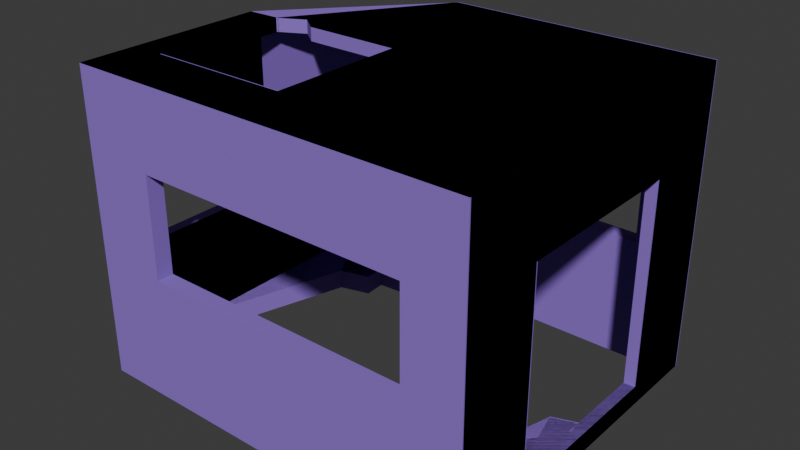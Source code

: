 # Source: elevator_damaged.blend  (saved by Blender 4.1.23; exported with 4.5.12 LTS)
import bpy
from mathutils import Matrix  # noqa: F401  (used for matrix-valued properties, if any)

bpy.ops.wm.read_factory_settings(use_empty=True)
scene = bpy.context.scene
scene.name = 'Scene'

# ---- collections
col_collection = bpy.data.collections.new('Collection'); scene.collection.children.link(col_collection)

# ---- materials (node trees are filled in below, after node groups)
mat_mb_metal_generic = bpy.data.materials.new('mb metal_generic')
mat_mb_metal_generic.use_transparent_shadow = False
mat_mb_metal_generic.diffuse_color = (0.2855, 0.1598, 0.6212, 1.0)

# ---- material node trees

# ---- world
world_world = bpy.data.worlds.new('World'); scene.world = world_world
world_world.use_nodes = True; world_world.node_tree.nodes.clear()
_N = world_world.node_tree.nodes; _L = world_world.node_tree.links
n0 = _N.new('ShaderNodeOutputWorld'); n0.name = 'World Output'; n0.location = (300, 300)
n1 = _N.new('ShaderNodeBackground'); n1.name = 'Background'; n1.location = (10, 300)
n1.inputs[0].default_value = (0.05088, 0.05088, 0.05088, 1.0)
_L.new(n1.outputs[0], n0.inputs[0])
n0.is_active_output = True
world_world.color = (0.05088, 0.05088, 0.05088)
world_world.use_sun_shadow = False
world_world.sun_shadow_jitter_overblur = 0.0

# ---- meshes
me_unnamed_elevatordamaged_superhigh = bpy.data.meshes.new('unnamed elevatordamaged superhigh')
me_unnamed_elevatordamaged_superhigh.from_pydata([(106.6, -49.34, -50.61), (106.6, 30.66, 41.22), (101.6, -49.34, 41.22), (106.6, -49.34, 41.22), (-73.41, 43.98, -4.052), (-68.41, 43.98, -4.052), (-68.41, -68.74, -4.052), (85.19, 67.66, 41.22), (85.19, 67.66, -4.052), (85.19, 60.66, -4.052), (4.624, 0.6582, 77.33), (-46.66, 6.948, 77.33), (-58.41, -60.72, 77.33), (-58.41, -60.72, 71.33), (-40.8, -86.34, 41.22), (-40.8, -79.34, 41.22), (-40.8, -79.34, -4.052), (81.07, -86.34, -4.052), (81.07, -79.34, -4.052), (81.07, -86.34, 41.22), (81.07, -79.34, 41.22), (-38.27, 67.66, 27.02), (-38.05, 60.66, 26.42), (-68.41, -68.74, 41.22), (-68.41, 4.153, 41.22), (-73.41, -68.74, 41.22), (-54.04, 67.66, -4.052), (-39.29, 60.66, 29.83), (-14.68, 60.66, 41.22), (85.19, 60.66, 41.22), (-54.04, 60.66, -4.052), (-68.41, 60.66, -50.61), (101.6, 60.66, -50.61), (101.6, 60.66, 71.33), (27.29, 43.77, -50.61), (85.01, -79.34, -59.75), (-43.73, -64.47, -59.75), (-0.06066, -61.47, -50.61), (-0.06066, -61.47, -59.75), (-43.73, -64.47, -50.61), (-68.41, -40.84, -59.75), (-48.61, 25.27, -59.75), (-34.76, 29.14, -59.75), (-35.35, 39.27, -50.61), (-35.35, 39.27, -59.75), (91.1, -7.999, -59.75), (83.12, -37.39, -50.61), (83.12, -37.39, -59.75), (47.26, -67.5, -50.61), (-38.47, 0.6582, 71.33), (-14.36, 67.66, 77.33), (106.6, 67.66, -59.75), (-73.41, 67.66, -59.75), (-73.41, 67.66, 0.9107), (93.64, -61.28, -59.75), (-68.41, 27.82, -59.75), (-68.41, -40.84, -50.61), (-68.41, 27.82, -50.61), (-48.61, 25.27, -50.61), (-34.76, 29.14, -50.61), (-34.28, 54.64, -50.61), (34.51, 60.66, -50.61), (-73.41, -68.74, -4.052), (27.29, 43.77, -59.75), (34.51, 60.66, -59.75), (93.64, -61.28, -50.61), (91.1, -7.999, -50.61), (101.6, -4.157, -50.61), (-58.41, 0.6582, 77.33), (4.624, -60.72, 77.33), (-38.47, 0.6582, 77.33), (101.6, -4.157, -59.75), (101.6, 30.66, -59.75), (101.6, 30.66, -50.61), (101.6, 60.66, -59.75), (101.6, 30.66, 41.22), (101.6, -79.34, -50.61), (101.6, -49.34, -50.61), (106.6, 3.101, -59.75), (106.6, -86.34, -59.75), (106.6, 67.66, 77.33), (106.6, 30.66, -50.61), (-58.41, 0.6582, 71.33), (-46.66, 6.948, 71.33), (4.624, 0.6582, 71.33), (4.624, -60.72, 71.33), (64.0, -79.34, -50.61), (85.01, -79.34, -50.61), (101.6, -79.34, 71.33), (-68.41, -79.34, -50.61), (4.724, -79.34, -50.61), (106.6, -86.34, 77.33), (-73.41, -86.34, 77.33), (-73.41, -86.34, -59.75), (-40.8, -86.34, -4.052), (-69.85, 67.66, 57.13), (-73.41, 0.08054, 77.33), (-54.04, 60.66, 12.08), (-54.04, 67.66, 11.35), (-68.41, 60.66, 0.8308), (-68.41, -79.34, 71.33), (-68.41, 6.329, 71.33), (47.26, -67.5, -59.75), (4.724, -79.42, -59.75), (-67.81, 64.85, 9.27), (-73.41, 52.43, 13.58), (-63.1, 60.66, 53.21), (-57.28, 67.66, 22.6), (-67.03, 49.24, 26.16), (-73.41, 43.98, 7.293), (-69.53, 52.43, 20.26), (-68.41, 43.98, 7.293), (-65.75, 51.98, 19.02), (-53.4, 60.66, 26.57), (-55.94, 43.98, 31.49), (-62.6, 43.98, 37.21), (-73.41, 0.5138, 41.22), (-57.9, 43.98, 38.92), (-39.29, 67.66, 29.83), (-8.954, 67.66, 41.22), (-68.41, 60.66, 7.009)], [], [(3, 77, 2), (77, 3, 0), (81, 75, 73), (75, 81, 1), (1, 2, 75), (2, 1, 3), (94, 18, 16), (18, 94, 17), (19, 15, 20), (15, 19, 14), (4, 111, 109), (111, 4, 5), (62, 23, 6), (23, 62, 25), (8, 29, 7), (29, 8, 9), (10, 49, 84), (49, 10, 70), (82, 11, 68), (11, 82, 83), (68, 13, 82), (13, 68, 12), (12, 85, 13), (85, 12, 69), (69, 84, 85), (84, 69, 10), (94, 15, 14), (15, 94, 16), (19, 18, 17), (18, 19, 20), (29, 119, 7), (119, 29, 28), (27, 21, 118), (21, 27, 22), (25, 24, 23), (24, 25, 116), (8, 30, 9), (30, 8, 26), (28, 106, 27), (106, 28, 29), (113, 27, 106), (27, 113, 22), (22, 113, 97), (120, 97, 113), (99, 97, 120), (97, 99, 30), (31, 30, 99), (61, 30, 31), (30, 61, 32), (64, 32, 61), (32, 64, 74), (86, 48, 90), (48, 86, 87), (32, 9, 30), (33, 9, 32), (9, 33, 29), (106, 29, 33), (67, 71, 66), (45, 66, 71), (34, 63, 61), (64, 61, 63), (65, 54, 87), (35, 87, 54), (39, 36, 56), (40, 56, 36), (37, 38, 39), (36, 39, 38), (56, 40, 58), (41, 58, 40), (58, 41, 59), (42, 59, 41), (46, 47, 65), (54, 65, 47), (59, 42, 43), (44, 43, 42), (43, 44, 34), (63, 34, 44), (66, 45, 46), (47, 46, 45), (87, 35, 48), (102, 48, 35), (30, 26, 97), (98, 97, 26), (11, 83, 70), (49, 70, 83), (21, 107, 118), (95, 118, 107), (118, 95, 119), (50, 119, 95), (119, 50, 7), (80, 7, 50), (7, 80, 8), (51, 8, 80), (8, 51, 26), (52, 26, 51), (53, 26, 52), (26, 53, 98), (35, 103, 102), (103, 35, 79), (54, 79, 35), (79, 54, 71), (47, 71, 54), (71, 47, 45), (103, 36, 38), (36, 103, 93), (79, 93, 103), (93, 52, 55), (53, 109, 105), (109, 53, 4), (52, 4, 53), (93, 4, 52), (4, 93, 62), (92, 62, 93), (62, 92, 25), (96, 25, 92), (25, 96, 116), (58, 57, 56), (57, 58, 31), (59, 31, 58), (43, 31, 59), (31, 43, 60), (34, 60, 43), (61, 60, 34), (60, 61, 31), (62, 5, 4), (5, 62, 6), (39, 90, 37), (90, 39, 89), (56, 89, 39), (36, 93, 40), (55, 40, 93), (40, 55, 41), (52, 41, 55), (41, 52, 42), (42, 52, 44), (44, 52, 63), (63, 52, 64), (51, 64, 52), (64, 51, 74), (78, 74, 51), (74, 78, 72), (72, 78, 71), (79, 71, 78), (87, 76, 65), (77, 65, 76), (65, 77, 46), (46, 77, 66), (66, 77, 67), (0, 67, 77), (81, 67, 0), (67, 81, 73), (92, 68, 96), (68, 92, 12), (12, 92, 69), (91, 69, 92), (80, 69, 91), (69, 80, 10), (10, 80, 70), (70, 80, 11), (50, 11, 80), (11, 50, 68), (67, 72, 71), (73, 72, 67), (72, 73, 74), (74, 73, 32), (32, 73, 33), (75, 33, 73), (2, 33, 75), (33, 2, 88), (88, 2, 76), (77, 76, 2), (78, 0, 79), (3, 79, 0), (79, 3, 91), (1, 91, 3), (91, 1, 80), (81, 80, 1), (80, 81, 51), (0, 51, 81), (51, 0, 78), (106, 83, 82), (83, 106, 49), (33, 49, 106), (49, 33, 84), (84, 33, 85), (88, 85, 33), (85, 88, 13), (100, 13, 88), (13, 100, 82), (101, 82, 100), (82, 101, 106), (18, 87, 86), (87, 18, 76), (20, 76, 18), (76, 20, 88), (88, 20, 100), (15, 100, 20), (100, 15, 89), (16, 89, 15), (89, 16, 90), (90, 16, 86), (18, 86, 16), (91, 92, 14), (93, 14, 92), (14, 93, 94), (94, 93, 17), (79, 17, 93), (91, 17, 79), (17, 91, 19), (14, 19, 91), (50, 95, 68), (95, 96, 68), (95, 116, 96), (104, 21, 98), (97, 98, 22), (104, 98, 53), (118, 28, 27), (117, 24, 116), (120, 111, 99), (5, 99, 111), (99, 5, 31), (6, 31, 5), (31, 6, 57), (57, 6, 56), (56, 6, 89), (23, 89, 6), (89, 23, 100), (24, 100, 23), (100, 24, 101), (37, 90, 103), (38, 37, 103), (90, 48, 102), (103, 90, 102), (105, 107, 104), (104, 53, 105), (107, 21, 104), (95, 107, 115), (117, 113, 106), (112, 113, 114), (114, 115, 108), (115, 107, 108), (110, 105, 109), (110, 107, 105), (110, 108, 107), (114, 110, 112), (108, 110, 114), (111, 110, 109), (112, 110, 111), (117, 114, 113), (115, 114, 117), (21, 22, 98), (116, 95, 115), (116, 115, 117), (117, 101, 24), (118, 119, 28), (117, 106, 101), (112, 111, 120), (112, 120, 113)])
me_unnamed_elevatordamaged_superhigh.polygons.foreach_set('use_smooth', [True] * 258)
_k = set([(0, 3), (0, 77), (0, 81), (1, 3), (1, 75), (1, 81), (2, 3), (2, 75), (2, 77), (4, 5), (4, 62), (4, 109), (5, 6), (5, 111), (6, 23), (6, 62), (7, 8), (7, 29), (7, 119), (8, 9), (8, 26), (9, 29), (9, 30), (10, 69), (10, 70), (10, 84), (11, 68), (11, 70), (11, 83), (12, 13), (12, 68), (12, 69), (13, 82), (13, 85), (14, 15), (14, 19), (14, 94), (15, 16), (15, 20), (16, 18), (16, 94), (17, 18), (17, 19), (17, 94), (18, 20), (19, 20), (21, 22), (21, 98), (21, 104), (21, 107), (21, 118), (22, 27), (22, 97), (22, 98), (23, 24), (23, 25), (24, 101), (24, 117), (25, 62), (25, 116), (26, 30), (26, 98), (27, 28), (27, 106), (27, 118), (28, 29), (28, 118), (28, 119), (29, 106), (30, 97), (31, 57), (31, 61), (31, 99), (32, 33), (32, 74), (33, 88), (33, 106), (34, 43), (34, 61), (34, 63), (35, 54), (35, 87), (35, 102), (36, 38), (36, 39), (36, 40), (37, 38), (37, 39), (37, 90), (37, 103), (38, 103), (39, 56), (40, 41), (40, 56), (41, 42), (41, 58), (42, 44), (42, 59), (43, 44), (43, 59), (44, 63), (45, 47), (45, 66), (45, 71), (46, 47), (46, 65), (46, 66), (47, 54), (48, 87), (48, 90), (48, 102), (49, 70), (49, 83), (49, 84), (50, 68), (50, 80), (50, 95), (51, 52), (51, 78), (51, 80), (52, 53), (52, 93), (53, 98), (53, 104), (53, 105), (54, 65), (56, 57), (56, 58), (56, 89), (58, 59), (61, 64), (63, 64), (64, 74), (65, 87), (66, 67), (67, 71), (67, 73), (68, 82), (68, 95), (68, 96), (69, 85), (71, 72), (72, 74), (73, 75), (73, 81), (76, 77), (76, 87), (76, 88), (78, 79), (79, 91), (79, 93), (80, 91), (82, 83), (84, 85), (86, 87), (86, 90), (88, 100), (89, 90), (89, 100), (90, 102), (90, 103), (91, 92), (92, 93), (92, 96), (95, 96), (95, 107), (95, 115), (95, 116), (96, 116), (97, 98), (98, 104), (99, 120), (100, 101), (101, 106), (101, 117), (102, 103), (104, 105), (104, 107), (105, 107), (105, 109), (105, 110), (106, 113), (106, 117), (107, 108), (107, 110), (107, 115), (108, 110), (108, 114), (108, 115), (109, 110), (109, 111), (110, 111), (110, 112), (111, 112), (111, 120), (112, 113), (112, 114), (112, 120), (113, 114), (113, 117), (113, 120), (114, 115), (114, 117), (115, 116), (115, 117), (116, 117), (118, 119)])
me_unnamed_elevatordamaged_superhigh.attributes.new('sharp_edge', 'BOOLEAN', 'EDGE').data.foreach_set('value', [ (min(e.vertices), max(e.vertices)) in _k for e in me_unnamed_elevatordamaged_superhigh.edges])
_uv = me_unnamed_elevatordamaged_superhigh.uv_layers.new(name='UVMap_0')
_uv.uv.foreach_set('vector', [0.0004883, 0.7364, 0.02823, 0.06711, 0.02823, 0.7364, 0.02823, 0.06711, 0.0004883, 0.7364, 0.0004883, 0.06711, 0.9995, 0.06711, 0.9717, 0.7364, 0.9717, 0.06711, 0.9717, 0.7364, 0.9995, 0.06711, 0.9995, 0.7364, 0.2405, 0.0004883, 0.7595, 0.02826, 0.2405, 0.02826, 0.7595, 0.02826, 0.2405, 0.0004883, 0.7595, 0.0004883, 0.0004883, 0.8185, 0.0459, 0.1422, 0.0459, 0.8185, 0.0459, 0.1422, 0.0004883, 0.8185, 0.0004883, 0.1422, 0.9995, 0.1422, 0.9541, 0.8185, 0.9541, 0.1422, 0.9541, 0.8185, 0.9995, 0.1422, 0.9995, 0.8185, 0.0004883, 0.4064, 0.02823, 0.4891, 0.0004883, 0.4891, 0.02823, 0.4891, 0.0004883, 0.4064, 0.02823, 0.4064, 0.9995, 0.4064, 0.9717, 0.7364, 0.9717, 0.4064, 0.9717, 0.7364, 0.9995, 0.4064, 0.9995, 0.7364, 0.0004883, 0.4064, 0.0459, 0.7364, 0.0004883, 0.7364, 0.0459, 0.7364, 0.0004883, 0.4064, 0.0459, 0.4064, 0.4336, 0.9995, 0.1944, 0.9558, 0.4336, 0.9558, 0.1944, 0.9558, 0.4336, 0.9995, 0.1944, 0.9995, 0.08374, 0.9558, 0.1489, 0.9995, 0.08374, 0.9995, 0.1489, 0.9995, 0.08374, 0.9558, 0.1489, 0.9558, 0.5649, 0.9995, 0.1667, 0.9558, 0.5649, 0.9558, 0.1667, 0.9558, 0.5649, 0.9995, 0.1667, 0.9995, 0.9163, 0.9995, 0.5664, 0.9558, 0.9163, 0.9558, 0.5664, 0.9558, 0.9163, 0.9995, 0.5664, 0.9995, 0.8332, 0.9995, 0.4351, 0.9558, 0.8332, 0.9558, 0.4351, 0.9558, 0.8332, 0.9995, 0.4351, 0.9995, 0.0004883, 0.4064, 0.0459, 0.7364, 0.0004883, 0.7364, 0.0459, 0.7364, 0.0004883, 0.4064, 0.0459, 0.4064, 0.9995, 0.7364, 0.9541, 0.4064, 0.9995, 0.4064, 0.9541, 0.4064, 0.9995, 0.7364, 0.9541, 0.7364, 0.0459, 0.1193, 0.0004883, 0.6418, 0.0004883, 0.1193, 0.0004883, 0.6418, 0.0459, 0.1193, 0.0459, 0.6735, 0.9541, 0.8102, 0.9995, 0.8045, 0.9995, 0.8102, 0.9995, 0.8045, 0.9541, 0.8102, 0.9541, 0.8033, 0.8853, 0.9995, 0.4125, 0.9718, 0.8853, 0.9718, 0.4125, 0.9718, 0.8853, 0.9995, 0.436, 0.9995, 0.9995, 0.1193, 0.9541, 0.892, 0.9541, 0.1193, 0.9541, 0.892, 0.9995, 0.1193, 0.9995, 0.892, 0.3265, 0.7364, 0.05771, 0.8237, 0.1898, 0.6533, 0.05771, 0.8237, 0.3265, 0.7364, 0.8807, 0.7364, 0.1115, 0.6296, 0.1898, 0.6533, 0.05771, 0.8237, 0.1898, 0.6533, 0.1115, 0.6296, 0.1967, 0.6285, 0.1967, 0.6285, 0.1115, 0.6296, 0.108, 0.524, 0.02823, 0.487, 0.108, 0.524, 0.1115, 0.6296, 0.02823, 0.442, 0.108, 0.524, 0.02823, 0.487, 0.108, 0.524, 0.02823, 0.442, 0.108, 0.4064, 0.02823, 0.06711, 0.108, 0.4064, 0.02823, 0.442, 0.5994, 0.06711, 0.108, 0.4064, 0.02823, 0.06711, 0.108, 0.4064, 0.5994, 0.06711, 0.9717, 0.06711, 0.5994, 0.0004883, 0.9717, 0.06711, 0.5994, 0.06711, 0.9717, 0.06711, 0.5994, 0.0004883, 0.9717, 0.0004883, 0.0459, 0.2369, 0.1227, 0.3298, 0.0459, 0.5659, 0.1227, 0.3298, 0.0459, 0.2369, 0.0459, 0.1202, 0.9717, 0.06711, 0.8807, 0.4064, 0.108, 0.4064, 0.9717, 0.9558, 0.8807, 0.4064, 0.9717, 0.06711, 0.8807, 0.4064, 0.9717, 0.9558, 0.8807, 0.7364, 0.05771, 0.8237, 0.8807, 0.7364, 0.9717, 0.9558, 0.02823, 0.06711, 0.02823, 0.0004883, 0.08649, 0.06711, 0.08649, 0.0004883, 0.08649, 0.06711, 0.02823, 0.0004883, 0.8445, 0.06711, 0.8445, 0.0004883, 0.9541, 0.06711, 0.9541, 0.0004883, 0.9541, 0.06711, 0.8445, 0.0004883, 0.8369, 0.06711, 0.8369, 0.0004883, 0.9541, 0.06711, 0.9541, 0.0004883, 0.9541, 0.06711, 0.8369, 0.0004883, 0.8348, 0.06711, 0.8348, 0.0004883, 0.9717, 0.06711, 0.9717, 0.0004883, 0.9717, 0.06711, 0.8348, 0.0004883, 0.5924, 0.06711, 0.5924, 0.0004883, 0.8348, 0.06711, 0.8348, 0.0004883, 0.8348, 0.06711, 0.5924, 0.0004883, 0.2957, 0.06711, 0.2957, 0.0004883, 0.7245, 0.06711, 0.7245, 0.0004883, 0.7245, 0.06711, 0.2957, 0.0004883, 0.1382, 0.06711, 0.1382, 0.0004883, 0.215, 0.06711, 0.215, 0.0004883, 0.215, 0.06711, 0.1382, 0.0004883, 0.6819, 0.06711, 0.6819, 0.0004883, 0.8369, 0.06711, 0.8369, 0.0004883, 0.8369, 0.06711, 0.6819, 0.0004883, 0.7497, 0.06711, 0.7497, 0.0004883, 0.8153, 0.06711, 0.8153, 0.0004883, 0.8153, 0.06711, 0.7497, 0.0004883, 0.2117, 0.06711, 0.2117, 0.0004883, 0.5593, 0.06711, 0.5593, 0.0004883, 0.5593, 0.06711, 0.2117, 0.0004883, 0.4913, 0.06711, 0.4913, 0.0004883, 0.6819, 0.06711, 0.6819, 0.0004883, 0.6819, 0.06711, 0.4913, 0.0004883, 0.1202, 0.06711, 0.1202, 0.0004883, 0.3298, 0.06711, 0.3298, 0.0004883, 0.3298, 0.06711, 0.1202, 0.0004883, 0.9541, 0.4064, 0.9995, 0.4064, 0.9541, 0.524, 0.9995, 0.5186, 0.9541, 0.524, 0.9995, 0.4064, 0.1489, 0.9995, 0.1489, 0.9558, 0.1944, 0.9995, 0.1944, 0.9558, 0.1944, 0.9995, 0.1489, 0.9558, 0.8045, 0.6329, 0.91, 0.6007, 0.8101, 0.6533, 0.9797, 0.8523, 0.8101, 0.6533, 0.91, 0.6007, 0.8101, 0.6533, 0.9797, 0.8523, 0.6418, 0.7364, 0.6717, 0.9995, 0.6418, 0.7364, 0.9797, 0.8523, 0.6418, 0.7364, 0.6717, 0.9995, 0.1192, 0.7364, 0.0004883, 0.9995, 0.1192, 0.7364, 0.6717, 0.9995, 0.1192, 0.7364, 0.0004883, 0.9995, 0.1192, 0.4064, 0.0004883, 0.0004883, 0.1192, 0.4064, 0.0004883, 0.9995, 0.1192, 0.4064, 0.0004883, 0.0004883, 0.892, 0.4064, 0.9995, 0.0004883, 0.892, 0.4064, 0.0004883, 0.0004883, 0.9995, 0.4426, 0.892, 0.4064, 0.9995, 0.0004883, 0.892, 0.4064, 0.9995, 0.4426, 0.892, 0.5186, 0.9541, 0.1202, 0.9546, 0.5659, 0.8773, 0.3298, 0.9546, 0.5659, 0.9541, 0.1202, 0.9995, 0.0004883, 0.8369, 0.07239, 0.9995, 0.0004883, 0.9541, 0.1202, 0.9995, 0.0004883, 0.8369, 0.07239, 0.4664, 0.02826, 0.6819, 0.1308, 0.4664, 0.02826, 0.8369, 0.07239, 0.4664, 0.02826, 0.6819, 0.1308, 0.4913, 0.08649, 0.9546, 0.5659, 0.8576, 0.8348, 0.8382, 0.5924, 0.8576, 0.8348, 0.9546, 0.5659, 0.9995, 0.9995, 0.9995, 0.0004883, 0.9995, 0.9995, 0.9546, 0.5659, 0.9995, 0.9995, 0.0004883, 0.9995, 0.2589, 0.9718, 0.0004883, 0.4426, 0.1541, 0.4891, 0.09925, 0.5349, 0.1541, 0.4891, 0.0004883, 0.4426, 0.1541, 0.4064, 0.0004883, 0.0004883, 0.1541, 0.4064, 0.0004883, 0.4426, 0.9995, 0.0004883, 0.1541, 0.4064, 0.0004883, 0.0004883, 0.1541, 0.4064, 0.9995, 0.0004883, 0.8853, 0.4064, 0.9995, 0.9995, 0.8853, 0.4064, 0.9995, 0.0004883, 0.8853, 0.4064, 0.9995, 0.9995, 0.8853, 0.7364, 0.4389, 0.9995, 0.8853, 0.7364, 0.9995, 0.9995, 0.8853, 0.7364, 0.4389, 0.9995, 0.436, 0.7364, 0.7245, 0.8618, 0.7411, 0.9718, 0.2957, 0.9718, 0.7411, 0.9718, 0.7245, 0.8618, 0.9541, 0.9718, 0.7497, 0.785, 0.9541, 0.9718, 0.7245, 0.8618, 0.8153, 0.7883, 0.9541, 0.9718, 0.7497, 0.785, 0.9541, 0.9718, 0.8153, 0.7883, 0.915, 0.7824, 0.8445, 0.4407, 0.915, 0.7824, 0.8153, 0.7883, 0.9541, 0.4006, 0.915, 0.7824, 0.8445, 0.4407, 0.915, 0.7824, 0.9541, 0.4006, 0.9541, 0.9718, 0.1146, 0.9995, 0.8459, 0.9718, 0.8459, 0.9995, 0.8459, 0.9718, 0.1146, 0.9995, 0.1146, 0.9718, 0.1423, 0.8348, 0.0459, 0.5659, 0.1618, 0.5924, 0.0459, 0.5659, 0.1423, 0.8348, 0.0459, 0.9718, 0.2957, 0.9718, 0.0459, 0.9718, 0.1423, 0.8348, 0.8576, 0.8348, 0.9995, 0.9995, 0.7043, 0.9718, 0.2589, 0.9718, 0.7043, 0.9718, 0.9995, 0.9995, 0.7043, 0.9718, 0.2589, 0.9718, 0.2754, 0.8618, 0.0004883, 0.9995, 0.2754, 0.8618, 0.2589, 0.9718, 0.2754, 0.8618, 0.0004883, 0.9995, 0.2503, 0.785, 0.2503, 0.785, 0.0004883, 0.9995, 0.1846, 0.7883, 0.1846, 0.7883, 0.0004883, 0.9995, 0.1554, 0.4407, 0.1554, 0.4407, 0.0004883, 0.9995, 0.0459, 0.4006, 0.0004883, 0.0004883, 0.0459, 0.4006, 0.0004883, 0.9995, 0.0459, 0.4006, 0.0004883, 0.0004883, 0.0459, 0.02826, 0.4193, 0.0004883, 0.0459, 0.02826, 0.0004883, 0.0004883, 0.0459, 0.02826, 0.4193, 0.0004883, 0.2405, 0.02826, 0.2405, 0.02826, 0.4193, 0.0004883, 0.4664, 0.02826, 0.9995, 0.0004883, 0.4664, 0.02826, 0.4193, 0.0004883, 0.0459, 0.1202, 0.0459, 0.02826, 0.1631, 0.07239, 0.2405, 0.02826, 0.1631, 0.07239, 0.0459, 0.02826, 0.1631, 0.07239, 0.2405, 0.02826, 0.3181, 0.1308, 0.3181, 0.1308, 0.2405, 0.02826, 0.5087, 0.08649, 0.5087, 0.08649, 0.2405, 0.02826, 0.5336, 0.02826, 0.2405, 0.0004883, 0.5336, 0.02826, 0.2405, 0.02826, 0.7595, 0.0004883, 0.5336, 0.02826, 0.2405, 0.0004883, 0.5336, 0.02826, 0.7595, 0.0004883, 0.7595, 0.02826, 0.0004883, 0.9995, 0.5649, 0.9163, 0.5611, 0.9995, 0.5649, 0.9163, 0.0004883, 0.9995, 0.1667, 0.9163, 0.1667, 0.9163, 0.0004883, 0.9995, 0.1667, 0.5664, 0.0004883, 0.0004883, 0.1667, 0.5664, 0.0004883, 0.9995, 0.9995, 0.0004883, 0.1667, 0.5664, 0.0004883, 0.0004883, 0.1667, 0.5664, 0.9995, 0.0004883, 0.5649, 0.5664, 0.5649, 0.5664, 0.9995, 0.0004883, 0.5649, 0.8056, 0.5649, 0.8056, 0.9995, 0.0004883, 0.6057, 0.8511, 0.9995, 0.6718, 0.6057, 0.8511, 0.9995, 0.0004883, 0.6057, 0.8511, 0.9995, 0.6718, 0.5649, 0.9163, 0.4664, 0.06711, 0.2405, 0.0004883, 0.4664, 0.0004883, 0.2405, 0.06711, 0.2405, 0.0004883, 0.4664, 0.06711, 0.2405, 0.0004883, 0.2405, 0.06711, 0.0459, 0.0004883, 0.0459, 0.0004883, 0.2405, 0.06711, 0.0459, 0.06711, 0.0459, 0.06711, 0.2405, 0.06711, 0.0459, 0.9558, 0.2405, 0.7364, 0.0459, 0.9558, 0.2405, 0.06711, 0.7595, 0.7364, 0.0459, 0.9558, 0.2405, 0.7364, 0.0459, 0.9558, 0.7595, 0.7364, 0.9541, 0.9558, 0.9541, 0.9558, 0.7595, 0.7364, 0.9541, 0.06711, 0.7595, 0.06711, 0.9541, 0.06711, 0.7595, 0.7364, 0.5807, 0.0004883, 0.2405, 0.06711, 0.0004883, 0.0004883, 0.2405, 0.7364, 0.0004883, 0.0004883, 0.2405, 0.06711, 0.0004883, 0.0004883, 0.2405, 0.7364, 0.0004883, 0.9995, 0.7595, 0.7364, 0.0004883, 0.9995, 0.2405, 0.7364, 0.0004883, 0.9995, 0.7595, 0.7364, 0.9995, 0.9995, 0.7595, 0.06711, 0.9995, 0.9995, 0.7595, 0.7364, 0.9995, 0.9995, 0.7595, 0.06711, 0.9995, 0.0004883, 0.2405, 0.06711, 0.9995, 0.0004883, 0.7595, 0.06711, 0.9995, 0.0004883, 0.2405, 0.06711, 0.5807, 0.0004883, 0.0459, 0.9423, 0.3943, 0.8511, 0.4351, 0.9163, 0.3943, 0.8511, 0.0459, 0.9423, 0.4351, 0.8056, 0.0459, 0.02826, 0.4351, 0.8056, 0.0459, 0.9423, 0.4351, 0.8056, 0.0459, 0.02826, 0.4351, 0.5664, 0.4351, 0.5664, 0.0459, 0.02826, 0.8332, 0.5664, 0.9541, 0.02826, 0.8332, 0.5664, 0.0459, 0.02826, 0.8332, 0.5664, 0.9541, 0.02826, 0.8332, 0.9163, 0.9541, 0.9718, 0.8332, 0.9163, 0.9541, 0.02826, 0.8332, 0.9163, 0.9541, 0.9718, 0.4351, 0.9163, 0.3983, 0.9718, 0.4351, 0.9163, 0.9541, 0.9718, 0.4351, 0.9163, 0.3983, 0.9718, 0.0459, 0.9423, 0.1422, 0.4064, 0.1202, 0.06711, 0.2369, 0.06711, 0.1202, 0.06711, 0.1422, 0.4064, 0.02823, 0.06711, 0.1422, 0.7364, 0.02823, 0.06711, 0.1422, 0.4064, 0.02823, 0.06711, 0.1422, 0.7364, 0.02823, 0.9558, 0.02823, 0.9558, 0.1422, 0.7364, 0.9717, 0.9558, 0.8185, 0.7364, 0.9717, 0.9558, 0.1422, 0.7364, 0.9717, 0.9558, 0.8185, 0.7364, 0.9717, 0.06711, 0.8185, 0.4064, 0.9717, 0.06711, 0.8185, 0.7364, 0.9717, 0.06711, 0.8185, 0.4064, 0.5658, 0.06711, 0.5658, 0.06711, 0.8185, 0.4064, 0.2369, 0.06711, 0.1422, 0.4064, 0.2369, 0.06711, 0.8185, 0.4064, 0.9995, 0.9995, 0.0004883, 0.9995, 0.1815, 0.7364, 0.0004883, 0.0004883, 0.1815, 0.7364, 0.0004883, 0.9995, 0.1815, 0.7364, 0.0004883, 0.0004883, 0.1815, 0.4064, 0.1815, 0.4064, 0.0004883, 0.0004883, 0.8578, 0.4064, 0.9995, 0.0004883, 0.8578, 0.4064, 0.0004883, 0.0004883, 0.9995, 0.9995, 0.8578, 0.4064, 0.9995, 0.0004883, 0.8578, 0.4064, 0.9995, 0.9995, 0.8578, 0.7364, 0.1815, 0.7364, 0.8578, 0.7364, 0.9995, 0.9995, 0.9995, 0.6718, 0.9995, 0.9797, 0.5649, 0.9163, 0.9995, 0.9797, 0.5611, 0.9995, 0.5649, 0.9163, 0.0004883, 0.8523, 0.436, 0.7364, 0.4389, 0.9995, 0.9813, 0.9684, 0.9995, 0.8045, 0.9995, 0.892, 0.0459, 0.892, 0.0004883, 0.892, 0.0459, 0.8033, 0.9813, 0.9684, 0.9995, 0.892, 0.9995, 0.9995, 0.0004883, 0.8102, 0.0459, 0.6735, 0.0459, 0.8102, 0.1541, 0.9134, 0.4125, 0.9718, 0.436, 0.9995, 0.9541, 0.487, 0.8459, 0.4891, 0.9541, 0.442, 0.8459, 0.4064, 0.9541, 0.442, 0.8459, 0.4891, 0.9541, 0.442, 0.8459, 0.4064, 0.9541, 0.06711, 0.1146, 0.4064, 0.9541, 0.06711, 0.8459, 0.4064, 0.9541, 0.06711, 0.1146, 0.4064, 0.7411, 0.06711, 0.7411, 0.06711, 0.1146, 0.4064, 0.2957, 0.06711, 0.2957, 0.06711, 0.1146, 0.4064, 0.0459, 0.06711, 0.1146, 0.7364, 0.0459, 0.06711, 0.1146, 0.4064, 0.0459, 0.06711, 0.1146, 0.7364, 0.0459, 0.9558, 0.5875, 0.7364, 0.0459, 0.9558, 0.1146, 0.7364, 0.0459, 0.9558, 0.5875, 0.7364, 0.6016, 0.9558, 0.1618, 0.06711, 0.0459, 0.06711, 0.04538, 0.0004883, 0.1618, 0.0004883, 0.1618, 0.06711, 0.04538, 0.0004883, 0.5658, 0.06711, 0.3298, 0.06711, 0.3298, 0.0004883, 0.5658, 0.0004883, 0.5658, 0.06711, 0.3298, 0.0004883, 0.9007, 0.9995, 0.9995, 0.91, 0.9813, 0.9684, 0.9813, 0.9684, 0.9995, 0.9995, 0.9007, 0.9995, 0.0004883, 0.91, 0.0004883, 0.8045, 0.01868, 0.9684, 0.0004883, 0.9797, 0.0004883, 0.91, 0.1541, 0.9395, 0.8459, 0.9134, 0.9541, 0.8885, 0.9541, 0.9423, 0.1022, 0.957, 0.0459, 0.8885, 0.1541, 0.9026, 0.1541, 0.9026, 0.1541, 0.9395, 0.1199, 0.9641, 0.8459, 0.9395, 0.9995, 0.91, 0.88, 0.9641, 0.9007, 0.978, 0.9007, 0.9995, 0.8459, 0.9995, 0.9007, 0.978, 0.9995, 0.91, 0.9007, 0.9995, 0.9007, 0.978, 0.88, 0.9641, 0.9995, 0.91, 0.1541, 0.9026, 0.09925, 0.978, 0.1022, 0.957, 0.1199, 0.9641, 0.09925, 0.978, 0.1541, 0.9026, 0.8459, 0.9718, 0.9007, 0.978, 0.8459, 0.9995, 0.8978, 0.957, 0.9007, 0.978, 0.8459, 0.9718, 0.8459, 0.9134, 0.8459, 0.9026, 0.9541, 0.8885, 0.06049, 0.7071, 0.09742, 0.6655, 0.08658, 0.7196, 0.0004883, 0.8045, 0.0459, 0.8033, 0.0004883, 0.892, 0.436, 0.9995, 0.0004883, 0.9797, 0.1541, 0.9395, 0.436, 0.9995, 0.1541, 0.9395, 0.1541, 0.9134, 0.8459, 0.7196, 0.6016, 0.9558, 0.5875, 0.7364, 0.0004883, 0.8102, 0.0004883, 0.6418, 0.0459, 0.6735, 0.8459, 0.9134, 0.9541, 0.9423, 0.6016, 0.9718, 0.1022, 0.957, 0.1541, 0.9718, 0.0459, 0.9718, 0.1022, 0.957, 0.0459, 0.9718, 0.0459, 0.8885])
me_unnamed_elevatordamaged_superhigh.materials.append(mat_mb_metal_generic)
me_unnamed_elevatordamaged_superhigh.update()
me_unnamed_elevatordamaged_frame_root = bpy.data.meshes.new('@unnamed elevatordamaged frame root')
me_unnamed_elevatordamaged_frame_root.from_pydata([(4.624, -60.72, 77.33), (106.6, 67.66, 77.33), (4.624, 0.6582, 77.33), (4.624, 0.6582, 71.33), (-38.47, 0.6582, 71.33), (81.07, -86.34, -4.052), (-54.04, 67.66, -4.052), (85.19, 67.66, -4.052), (-73.41, 43.98, -4.052), (-38.47, 0.6582, 77.33), (34.51, 60.66, -50.61), (101.6, 60.66, -50.61), (81.07, -79.34, 41.22), (106.6, -49.34, -50.61), (-68.41, 60.66, -50.61), (106.6, -86.34, 77.33), (-58.41, -60.72, 77.33), (-8.954, 67.66, 41.22), (101.6, -79.34, 71.33), (101.6, 60.66, 71.33), (101.6, -49.34, 41.22), (101.6, -49.34, -50.61), (101.6, -79.34, -50.61), (101.6, 30.66, 41.22), (81.07, -86.34, 41.22), (-40.8, -79.34, 41.22), (-68.41, -68.74, -4.052), (85.19, 67.66, 41.22), (-73.41, 0.08055, 77.33), (-73.41, -86.34, 77.33), (-69.85, 67.66, 57.13), (85.19, 60.66, 41.22), (34.51, 60.66, -59.75), (27.29, 43.77, -59.75), (-73.41, -86.34, -59.75), (-43.73, -64.47, -59.75), (-73.41, 43.98, 7.293), (-73.41, 52.43, 13.58), (-48.61, 25.27, -50.61), (-58.41, 0.6582, 77.33), (-68.41, -79.34, 71.33), (-68.41, -68.74, 41.22), (4.724, -79.42, -59.75), (-68.41, 6.329, 71.33), (-57.9, 43.98, 38.92), (-34.28, 54.64, -50.61), (27.29, 43.77, -50.61), (4.724, -79.34, -50.61), (64.0, -79.34, -50.61), (81.07, -79.34, -4.052), (-68.41, -79.34, -50.61), (106.6, -86.34, -59.75), (93.64, -61.28, -59.75), (101.6, -4.157, -59.75), (106.6, 3.101, -59.75), (-68.41, 60.66, 0.8308), (-40.8, -86.34, 41.22), (-40.8, -79.34, -4.052), (-53.4, 60.66, 26.57), (-48.61, 25.27, -59.75), (-68.41, 27.82, -59.75), (-34.76, 29.14, -59.75), (-73.41, 67.66, -59.75), (106.6, 67.66, -59.75), (-38.27, 67.66, 27.02), (-57.28, 67.66, 22.6), (-14.68, 60.66, 41.22), (-68.41, 27.82, -50.61), (-34.76, 29.14, -50.61), (83.12, -37.39, -50.61), (-35.35, 39.27, -59.75), (-68.41, 43.98, -4.052), (-73.41, -68.74, -4.052), (-35.35, 39.27, -50.61), (-14.36, 67.66, 77.33), (-63.1, 60.66, 53.21), (106.6, 30.66, 41.22), (106.6, -49.34, 41.22), (-58.41, -60.72, 71.33), (4.624, -60.72, 71.33), (-68.41, 4.153, 41.22), (-73.41, 0.5138, 41.22), (47.26, -67.5, -59.75), (47.26, -67.5, -50.61), (101.6, 60.66, -59.75), (85.19, 60.66, -4.052), (-40.8, -86.34, -4.052), (-68.41, -40.84, -59.75), (-68.41, -40.84, -50.61), (-43.73, -64.47, -50.61), (101.6, 30.66, -59.75), (83.12, -37.39, -59.75), (-54.04, 60.66, -4.052), (-73.41, -68.74, 41.22), (-68.41, 60.66, 7.009), (-54.04, 67.66, 11.35), (-39.29, 60.66, 29.83), (85.01, -79.34, -50.61), (93.64, -61.28, -50.61), (85.01, -79.34, -59.75), (106.6, 30.66, -50.61), (101.6, 30.66, -50.61), (-0.06066, -61.47, -59.75), (-0.06066, -61.47, -50.61), (-38.05, 60.66, 26.42), (-54.04, 60.66, 12.08), (-67.81, 64.85, 9.27), (-73.41, 67.66, 0.9107), (-62.6, 43.98, 37.21), (-55.94, 43.98, 31.49), (91.1, -7.999, -59.75), (91.1, -7.999, -50.61), (101.6, -4.157, -50.61), (-58.41, 0.6582, 71.33), (-46.66, 6.948, 71.33), (-68.41, 43.98, 7.293), (-65.75, 51.98, 19.02), (-46.66, 6.948, 77.33), (-67.03, 49.24, 26.16), (-69.53, 52.43, 20.26), (-39.29, 67.66, 29.83)], [], [(0, 15, 1, 2), (18, 79, 3, 19), (4, 75, 19), (34, 51, 5, 86), (63, 62, 6, 7), (8, 62, 34, 72), (74, 117, 9, 2, 1), (15, 29, 56, 24), (85, 92, 10, 11), (57, 49, 48, 47), (1, 15, 77, 76), (71, 26, 67, 14), (40, 18, 12, 25), (77, 15, 51, 13), (1, 76, 100, 63), (14, 10, 92, 55), (19, 75, 66, 31), (15, 0, 16, 29), (56, 29, 34, 86), (74, 1, 27, 17), (18, 19, 23, 20), (30, 39, 74), (18, 20, 21, 22), (19, 11, 101, 23), (5, 51, 15, 24), (57, 47, 50), (40, 25, 57, 50), (26, 88, 67), (18, 40, 78, 79), (93, 29, 28, 81), (63, 7, 27, 1), (4, 19, 3), (80, 43, 40, 41), (12, 18, 22, 97, 49), (81, 28, 30), (72, 34, 29, 93), (30, 74, 17, 120), (85, 11, 19, 31), (70, 62, 32, 33), (88, 26, 50), (42, 34, 35, 102), (62, 8, 36, 37, 107), (67, 88, 38), (59, 87, 60), (28, 29, 16, 39), (40, 50, 26, 41), (62, 63, 84, 32), (51, 34, 42, 99), (43, 80, 44), (35, 34, 87), (6, 62, 107, 95), (43, 44, 75), (81, 30, 108), (10, 45, 73, 46), (50, 47, 103, 89), (39, 30, 28), (48, 49, 97), (92, 85, 7, 6), (82, 99, 42), (88, 50, 89), (51, 52, 91, 53, 54), (108, 30, 65), (71, 14, 55), (40, 43, 113, 78), (24, 56, 25, 12), (86, 5, 49, 57), (66, 75, 58, 96), (13, 51, 54), (59, 60, 62, 70, 61), (114, 113, 75), (34, 62, 60, 87), (63, 100, 13, 54), (30, 120, 64, 65), (47, 48, 83), (31, 66, 17, 27), (14, 67, 38, 68, 73), (111, 69, 98, 21, 112), (38, 88, 87, 59), (10, 14, 45), (11, 10, 32, 84), (43, 75, 113), (70, 33, 46, 73), (26, 71, 8, 72), (73, 45, 14), (117, 74, 39), (75, 44, 58), (77, 13, 21, 20), (23, 101, 100, 76), (52, 51, 99), (82, 42, 47), (47, 83, 82), (102, 35, 89, 103), (76, 77, 20, 23), (13, 100, 112, 21), (75, 4, 114), (79, 78, 16, 0), (78, 113, 39, 16), (3, 79, 0, 2), (80, 41, 93, 81), (99, 82, 83, 97), (63, 54, 90, 84), (112, 101, 90, 53), (27, 7, 85, 31), (57, 25, 56, 86), (5, 24, 12, 49), (35, 87, 88, 89), (97, 22, 21, 98), (69, 111, 110, 91), (53, 91, 110), (90, 101, 11, 84), (58, 109, 116), (108, 65, 118), (2, 9, 4, 3), (58, 116, 94), (48, 97, 83), (106, 37, 65), (98, 69, 91, 52), (120, 17, 66), (55, 92, 105, 94), (26, 72, 93, 41), (105, 104, 96, 58, 94), (81, 108, 44), (106, 65, 64), (94, 116, 115), (106, 64, 95), (66, 96, 120), (71, 55, 94, 115), (97, 98, 52, 99), (100, 101, 112), (54, 53, 90), (42, 102, 103, 47), (10, 46, 33, 32), (44, 80, 81), (95, 64, 104), (104, 105, 95), (37, 106, 107), (118, 65, 119), (65, 37, 119), (38, 59, 61, 68), (58, 44, 109), (95, 107, 106), (92, 6, 95, 105), (108, 118, 109), (110, 111, 112, 53), (70, 73, 68, 61), (117, 39, 113, 114), (119, 36, 115), (37, 36, 119), (116, 109, 119), (114, 4, 9, 117), (118, 119, 109), (115, 116, 119), (36, 8, 71, 115), (44, 108, 109), (104, 64, 120, 96)])
me_unnamed_elevatordamaged_frame_root.materials.append(mat_mb_metal_generic)
me_unnamed_elevatordamaged_frame_root.update()
me_unnamed_elevatordamaged_frame_root_002 = bpy.data.meshes.new('@unnamed elevatordamaged frame root.002')
me_unnamed_elevatordamaged_frame_root_002.from_pydata([(37.0, 4.855, 4.57), (37.0, 4.855, -4.57), (29.78, -12.03, -4.57), (29.78, -12.03, 4.57), (-70.92, 11.86, 4.57), (-70.92, 11.86, -4.57), (-32.86, -16.53, -4.57), (-32.86, -16.53, 4.57), (37.0, 11.86, -4.57), (37.0, 11.86, 4.57)], [], [(0, 1, 8, 9), (2, 6, 5, 8, 1), (3, 0, 9, 4, 7), (3, 7, 6, 2), (6, 7, 4, 5), (2, 1, 0, 3), (4, 9, 8, 5)])
me_unnamed_elevatordamaged_frame_root_002.materials.append(mat_mb_metal_generic)
me_unnamed_elevatordamaged_frame_root_002.update()
me_unnamed_elevatordamaged_frame_root_003 = bpy.data.meshes.new('@unnamed elevatordamaged frame root.003')
me_unnamed_elevatordamaged_frame_root_003.from_pydata([(83.85, 34.74, 4.3), (-61.21, -25.26, -1.7), (-61.21, -25.26, 4.3), (-37.1, 34.74, 4.3), (-69.4, -18.97, -1.7), (-69.4, -18.97, 4.3), (83.85, 34.74, -1.7), (-37.1, 34.74, -14.7), (83.85, -25.26, -1.7), (83.85, -25.26, 4.3)], [], [(7, 8, 1), (2, 9, 0, 3, 5), (1, 4, 7), (7, 6, 8), (3, 0, 6, 7), (2, 5, 4, 1), (8, 9, 2, 1), (5, 3, 7, 4), (6, 0, 9, 8)])
me_unnamed_elevatordamaged_frame_root_003.materials.append(mat_mb_metal_generic)
me_unnamed_elevatordamaged_frame_root_003.update()
me_unnamed_elevatordamaged_frame_root_004 = bpy.data.meshes.new('@unnamed elevatordamaged frame root.004')
me_unnamed_elevatordamaged_frame_root_004.from_pydata([(2.5, 18.5, -45.92), (2.5, -18.5, 45.92), (2.5, -18.5, -45.92), (-2.5, -18.5, -45.92), (-2.5, -18.5, 45.92), (2.5, 18.5, 45.92), (-2.5, 18.5, 45.92), (-2.5, 18.5, -45.92)], [], [(3, 7, 0, 2), (5, 0, 7, 6), (1, 2, 0, 5), (4, 3, 2, 1), (4, 1, 5, 6), (6, 7, 3, 4)])
me_unnamed_elevatordamaged_frame_root_004.materials.append(mat_mb_metal_generic)
me_unnamed_elevatordamaged_frame_root_004.update()
me_unnamed_elevatordamaged_frame_root_005 = bpy.data.meshes.new('@unnamed elevatordamaged frame root.005')
me_unnamed_elevatordamaged_frame_root_005.from_pydata([(-2.5, -55.0, 15.05), (2.5, 55.0, 15.05), (-2.5, -55.0, -15.05), (2.5, -55.0, 15.05), (-2.5, 55.0, -15.05), (2.5, 55.0, -15.05), (2.5, -55.0, -15.05), (-2.5, 55.0, 15.05)], [], [(6, 2, 4, 5), (0, 7, 4, 2), (7, 1, 5, 4), (7, 0, 3, 1), (6, 3, 0, 2), (5, 1, 3, 6)])
me_unnamed_elevatordamaged_frame_root_005.materials.append(mat_mb_metal_generic)
me_unnamed_elevatordamaged_frame_root_005.update()
me_unnamed_elevatordamaged_frame_root_006 = bpy.data.meshes.new('@unnamed elevatordamaged frame root.006')
me_unnamed_elevatordamaged_frame_root_006.from_pydata([(2.5, 18.5, -60.97), (-2.5, 18.5, 60.97), (-2.5, 18.5, -60.97), (2.5, 18.5, 60.97), (2.5, -18.5, -60.97), (2.5, -18.5, 60.97), (-2.5, -18.5, 60.97), (-2.5, -18.5, -60.97)], [], [(2, 0, 4, 7), (1, 6, 5, 3), (4, 5, 6, 7), (6, 1, 2, 7), (5, 4, 0, 3), (0, 2, 1, 3)])
me_unnamed_elevatordamaged_frame_root_006.materials.append(mat_mb_metal_generic)
me_unnamed_elevatordamaged_frame_root_006.update()
me_unnamed_elevatordamaged_frame_root_007 = bpy.data.meshes.new('@unnamed elevatordamaged frame root.007')
me_unnamed_elevatordamaged_frame_root_007.from_pydata([(-50.98, -30.69, 3.0), (-50.98, 30.69, 3.0), (-50.98, 30.69, -3.0), (-50.98, -30.69, -3.0), (50.98, 30.69, -3.0), (50.98, 30.69, 3.0), (50.98, -30.69, -3.0), (50.98, -30.69, 3.0)], [], [(7, 5, 1, 0), (2, 4, 6, 3), (2, 3, 0, 1), (0, 3, 6, 7), (4, 5, 7, 6), (4, 2, 1, 5)])
me_unnamed_elevatordamaged_frame_root_007.materials.append(mat_mb_metal_generic)
me_unnamed_elevatordamaged_frame_root_007.update()
me_unnamed_elevatordamaged_frame_root_008 = bpy.data.meshes.new('@unnamed elevatordamaged frame root.008')
me_unnamed_elevatordamaged_frame_root_008.from_pydata([(7.5, -30.69, 3.0), (-7.5, 30.69, 3.0), (7.5, 30.69, 3.0), (7.5, -30.69, -3.0), (7.5, 30.69, -3.0), (-7.5, 30.69, -3.0), (-7.5, -30.69, 3.0), (-7.5, -30.69, -3.0)], [], [(0, 3, 4, 2), (4, 5, 1, 2), (5, 7, 6, 1), (1, 6, 0, 2), (3, 7, 5, 4), (6, 7, 3, 0)])
me_unnamed_elevatordamaged_frame_root_008.materials.append(mat_mb_metal_generic)
me_unnamed_elevatordamaged_frame_root_008.update()
me_unnamed_elevatordamaged_frame_root_009 = bpy.data.meshes.new('@unnamed elevatordamaged frame root.009')
me_unnamed_elevatordamaged_frame_root_009.from_pydata([(90.0, -12.81, 3.0), (-90.0, -12.81, 3.0), (90.0, -12.81, -3.0), (-90.0, -12.81, -3.0), (-90.0, 12.81, 3.0), (-90.0, 12.81, -3.0), (90.0, 12.81, -3.0), (90.0, 12.81, 3.0)], [], [(5, 3, 1, 4), (0, 7, 4, 1), (2, 0, 1, 3), (6, 7, 0, 2), (5, 6, 2, 3), (4, 7, 6, 5)])
me_unnamed_elevatordamaged_frame_root_009.materials.append(mat_mb_metal_generic)
me_unnamed_elevatordamaged_frame_root_009.update()
me_unnamed_elevatordamaged_frame_root_010 = bpy.data.meshes.new('@unnamed elevatordamaged frame root.010')
me_unnamed_elevatordamaged_frame_root_010.from_pydata([(2.5, 35.91, 4.57), (2.5, -35.91, -4.57), (-2.5, -35.91, -4.57), (2.5, 35.91, -4.57), (-2.5, 35.91, -4.57), (-2.5, -35.91, 4.57), (2.5, -35.91, 4.57), (-2.5, 35.91, 4.57)], [], [(3, 0, 6, 1), (4, 3, 1, 2), (1, 6, 5, 2), (2, 5, 7, 4), (7, 5, 6, 0), (7, 0, 3, 4)])
me_unnamed_elevatordamaged_frame_root_010.materials.append(mat_mb_metal_generic)
me_unnamed_elevatordamaged_frame_root_010.update()
me_unnamed_elevatordamaged_frame_root_011 = bpy.data.meshes.new('@unnamed elevatordamaged frame root.011')
me_unnamed_elevatordamaged_frame_root_011.from_pydata([(-33.54, -3.5, 4.57), (33.54, 3.5, 4.57), (-33.54, -3.5, -4.57), (33.54, 3.5, -4.57), (33.54, -3.5, -4.57), (-33.54, 3.5, -4.57), (-33.54, 3.5, 4.57), (33.54, -3.5, 4.57)], [], [(6, 5, 2, 0), (1, 7, 4, 3), (3, 5, 6, 1), (0, 2, 4, 7), (2, 5, 3, 4), (6, 0, 7, 1)])
me_unnamed_elevatordamaged_frame_root_011.materials.append(mat_mb_metal_generic)
me_unnamed_elevatordamaged_frame_root_011.update()
me_unnamed_elevatordamaged_frame_root_012 = bpy.data.meshes.new('@unnamed elevatordamaged frame root.012')
me_unnamed_elevatordamaged_frame_root_012.from_pydata([(8.794, 23.85, -4.57), (8.794, -58.33, -4.57), (3.794, 23.85, -4.57), (-14.68, -9.379, 4.57), (-14.68, -9.379, -4.57), (-6.702, 20.01, -4.57), (-6.702, 20.01, 4.57), (3.794, 23.85, 4.57), (8.794, -58.33, 4.57), (8.794, 23.85, 4.57)], [], [(4, 5, 2, 0, 1), (8, 1, 0, 9), (6, 3, 8, 9, 7), (6, 7, 2, 5), (1, 8, 3, 4), (6, 5, 4, 3), (0, 2, 7, 9)])
me_unnamed_elevatordamaged_frame_root_012.materials.append(mat_mb_metal_generic)
me_unnamed_elevatordamaged_frame_root_012.update()
me_unnamed_elevatordamaged_frame_root_013 = bpy.data.meshes.new('@unnamed elevatordamaged frame root.013')
me_unnamed_elevatordamaged_frame_root_013.from_pydata([(11.51, -10.69, -4.57), (-1.445, 14.38, -4.57), (-10.07, -3.689, 4.57), (-1.445, 14.38, 4.57), (-10.07, -3.689, -4.57), (11.51, -10.69, 4.57)], [], [(4, 1, 0), (3, 2, 5), (1, 4, 2, 3), (5, 0, 1, 3), (0, 5, 2, 4)])
me_unnamed_elevatordamaged_frame_root_013.materials.append(mat_mb_metal_generic)
me_unnamed_elevatordamaged_frame_root_013.update()
me_unnamed_elevatordamaged_frame_root_014 = bpy.data.meshes.new('@unnamed elevatordamaged frame root.014')
me_unnamed_elevatordamaged_frame_root_014.from_pydata([(-36.1, 0.4698, -4.57), (-36.1, 0.5509, 4.57), (65.77, -6.449, -4.57), (-36.1, -6.449, 4.57), (6.432, 12.39, -4.57), (6.432, 12.39, 4.57), (-36.1, -6.449, -4.57), (65.77, -6.449, 4.57)], [], [(6, 2, 7, 3), (1, 5, 4, 0), (6, 0, 4, 2), (4, 5, 7, 2), (5, 1, 3, 7), (3, 1, 0, 6)])
me_unnamed_elevatordamaged_frame_root_014.materials.append(mat_mb_metal_generic)
me_unnamed_elevatordamaged_frame_root_014.update()
me_unnamed_elevatordamaged_frame_root_015 = bpy.data.meshes.new('@unnamed elevatordamaged frame root.015')
me_unnamed_elevatordamaged_frame_root_015.from_pydata([(-51.86, -10.74, -4.57), (-22.18, 11.13, -4.57), (26.27, -3.821, -4.57), (26.27, -3.74, 4.57), (26.27, -10.74, 4.57), (-22.18, 11.13, 4.57), (26.27, -10.74, -4.57), (21.49, 14.13, -4.57), (21.49, 14.13, 4.57), (-51.86, -10.74, 4.57)], [], [(6, 0, 1, 7, 2), (6, 4, 9, 0), (9, 4, 3, 8, 5), (9, 5, 1, 0), (3, 2, 7, 8), (5, 8, 7, 1), (3, 4, 6, 2)])
me_unnamed_elevatordamaged_frame_root_015.materials.append(mat_mb_metal_generic)
me_unnamed_elevatordamaged_frame_root_015.update()
me_unnamed_elevatordamaged_frame_root_016 = bpy.data.meshes.new('@unnamed elevatordamaged frame root.016')
me_unnamed_elevatordamaged_frame_root_016.from_pydata([(-8.669, -28.22, -4.57), (21.01, -6.351, -4.57), (-3.669, 17.29, -4.57), (-3.669, 17.29, 4.57), (21.01, -6.351, 4.57), (-8.669, 17.29, 4.57), (-8.669, 17.29, -4.57), (-8.669, -28.22, 4.57)], [], [(4, 1, 2, 3), (7, 0, 1, 4), (2, 6, 5, 3), (2, 1, 0, 6), (3, 5, 7, 4), (6, 0, 7, 5)])
me_unnamed_elevatordamaged_frame_root_016.materials.append(mat_mb_metal_generic)
me_unnamed_elevatordamaged_frame_root_016.update()
me_unnamed_elevatordamaged_frame_root_017 = bpy.data.meshes.new('@unnamed elevatordamaged frame root.017')
me_unnamed_elevatordamaged_frame_root_017.from_pydata([(-0.5737, -15.06, 4.57), (-25.38, 27.32, 4.57), (-0.5737, -15.06, -4.57), (13.27, -11.19, -4.57), (-25.38, 27.32, -4.57), (13.27, -11.19, 4.57), (12.68, -1.067, -4.57), (12.68, -1.067, 4.57)], [], [(2, 4, 6, 3), (0, 2, 3, 5), (5, 7, 1, 0), (7, 6, 4, 1), (2, 0, 1, 4), (6, 7, 5, 3)])
me_unnamed_elevatordamaged_frame_root_017.materials.append(mat_mb_metal_generic)
me_unnamed_elevatordamaged_frame_root_017.update()
me_unnamed_elevatordamaged_frame_root_018 = bpy.data.meshes.new('@unnamed elevatordamaged frame root.018')
me_unnamed_elevatordamaged_frame_root_018.from_pydata([(17.35, 22.46, 4.57), (-7.451, 64.84, 4.57), (17.35, 22.46, -4.57), (-7.451, 64.84, -4.57), (-2.451, -43.65, -4.57), (-2.451, -43.65, 4.57), (-7.451, -43.65, 4.57), (-7.451, -43.65, -4.57)], [], [(0, 1, 6, 5), (2, 4, 7, 3), (4, 2, 0, 5), (3, 1, 0, 2), (1, 3, 7, 6), (6, 7, 4, 5)])
me_unnamed_elevatordamaged_frame_root_018.materials.append(mat_mb_metal_generic)
me_unnamed_elevatordamaged_frame_root_018.update()
me_unnamed_elevatordamaged_frame_root_019 = bpy.data.meshes.new('@unnamed elevatordamaged frame root.019')
me_unnamed_elevatordamaged_frame_root_019.from_pydata([(16.31, -3.5, 60.97), (16.31, 3.5, -60.97), (-16.31, -3.5, -60.97), (-16.31, -3.5, 60.97), (16.31, -3.5, -60.97), (-16.31, 3.5, -60.97), (-16.31, 3.5, 60.97), (16.31, 3.5, 60.97)], [], [(1, 7, 0, 4), (5, 1, 4, 2), (4, 0, 3, 2), (0, 7, 6, 3), (6, 7, 1, 5), (3, 6, 5, 2)])
me_unnamed_elevatordamaged_frame_root_019.materials.append(mat_mb_metal_generic)
me_unnamed_elevatordamaged_frame_root_019.update()
me_unnamed_elevatordamaged_frame_root_020 = bpy.data.meshes.new('@unnamed elevatordamaged frame root.020')
me_unnamed_elevatordamaged_frame_root_020.from_pydata([(60.93, -3.5, 23.28), (60.93, 3.5, 23.28), (-60.93, 3.5, -23.28), (-60.93, 3.5, 23.28), (-60.93, -3.5, 23.28), (-60.93, -3.5, -23.28), (60.93, 3.5, -23.28), (60.93, -3.5, -23.28)], [], [(1, 6, 2, 3), (2, 5, 4, 3), (1, 0, 7, 6), (0, 1, 3, 4), (0, 4, 5, 7), (5, 2, 6, 7)])
me_unnamed_elevatordamaged_frame_root_020.materials.append(mat_mb_metal_generic)
me_unnamed_elevatordamaged_frame_root_020.update()
me_unnamed_elevatordamaged_frame_root_021 = bpy.data.meshes.new('@unnamed elevatordamaged frame root.021')
me_unnamed_elevatordamaged_frame_root_021.from_pydata([(60.93, 3.5, -15.05), (60.93, -3.5, -15.05), (-60.93, 3.5, -15.05), (-60.93, -3.5, 15.05), (-60.93, -3.5, -15.05), (-60.93, 3.5, 15.05), (60.93, -3.5, 15.05), (60.93, 3.5, 15.05)], [], [(0, 2, 5, 7), (5, 3, 6, 7), (6, 1, 0, 7), (3, 4, 1, 6), (1, 4, 2, 0), (2, 4, 3, 5)])
me_unnamed_elevatordamaged_frame_root_021.materials.append(mat_mb_metal_generic)
me_unnamed_elevatordamaged_frame_root_021.update()
me_unnamed_elevatordamaged_frame_root_022 = bpy.data.meshes.new('@unnamed elevatordamaged frame root.022')
me_unnamed_elevatordamaged_frame_root_022.from_pydata([(10.26, 3.5, 60.97), (10.26, 3.5, -60.97), (10.26, -3.5, 60.97), (10.26, -3.5, -60.97), (-10.26, -3.5, 60.97), (-10.26, 3.5, 60.97), (-10.26, 3.5, -60.97), (-10.26, -3.5, -60.97)], [], [(4, 5, 6, 7), (7, 6, 1, 3), (3, 1, 0, 2), (0, 5, 4, 2), (6, 5, 0, 1), (3, 2, 4, 7)])
me_unnamed_elevatordamaged_frame_root_022.materials.append(mat_mb_metal_generic)
me_unnamed_elevatordamaged_frame_root_022.update()
me_unnamed_elevatordamaged_frame_root_023 = bpy.data.meshes.new('@unnamed elevatordamaged frame root.023')
me_unnamed_elevatordamaged_frame_root_023.from_pydata([(2.5, -34.7, -15.05), (2.5, 34.7, -15.05), (-2.5, 34.7, -15.05), (-2.5, -34.7, -15.05), (-2.5, 34.7, 15.05), (2.5, 34.7, 15.05), (-2.5, -34.7, 15.05), (2.5, -34.7, 15.05)], [], [(6, 4, 2, 3), (3, 0, 7, 6), (3, 2, 1, 0), (1, 5, 7, 0), (5, 1, 2, 4), (5, 4, 6, 7)])
me_unnamed_elevatordamaged_frame_root_023.materials.append(mat_mb_metal_generic)
me_unnamed_elevatordamaged_frame_root_023.update()
me_unnamed_elevatordamaged_frame_root_024 = bpy.data.meshes.new('@unnamed elevatordamaged frame root.024')
me_unnamed_elevatordamaged_frame_root_024.from_pydata([(2.5, -5.299, 60.97), (2.5, -5.299, -60.97), (-2.5, -5.299, -60.97), (-2.5, -5.299, 60.97), (-2.5, 5.299, 60.97), (2.5, 5.299, 60.97), (2.5, 5.299, -60.97), (-2.5, 5.299, -60.97)], [], [(7, 2, 3, 4), (0, 5, 4, 3), (1, 2, 7, 6), (0, 1, 6, 5), (6, 7, 4, 5), (3, 2, 1, 0)])
me_unnamed_elevatordamaged_frame_root_024.materials.append(mat_mb_metal_generic)
me_unnamed_elevatordamaged_frame_root_024.update()
me_unnamed_elevatordamaged_frame_root_025 = bpy.data.meshes.new('@unnamed elevatordamaged frame root.025')
me_unnamed_elevatordamaged_frame_root_025.from_pydata([(2.5, -68.2, 23.28), (-2.5, 68.2, -23.28), (-2.5, -68.2, 23.28), (-2.5, 68.2, 23.28), (2.5, 68.2, -23.28), (2.5, -68.2, -23.28), (-2.5, -68.2, -23.28), (2.5, 68.2, 23.28)], [], [(0, 5, 4, 7), (5, 6, 1, 4), (2, 3, 1, 6), (6, 5, 0, 2), (7, 4, 1, 3), (3, 2, 0, 7)])
me_unnamed_elevatordamaged_frame_root_025.materials.append(mat_mb_metal_generic)
me_unnamed_elevatordamaged_frame_root_025.update()
me_unnamed_elevatordamaged_frame_root_026 = bpy.data.meshes.new('@unnamed elevatordamaged frame root.026')
me_unnamed_elevatordamaged_frame_root_026.from_pydata([(-85.0, -3.5, -23.28), (85.0, -3.5, -23.28), (85.0, 3.5, 23.28), (85.0, 3.5, -23.28), (-85.0, 3.5, -23.28), (-85.0, 3.5, 23.28), (-85.0, -3.5, 23.28), (85.0, -3.5, 23.28)], [], [(6, 0, 1, 7), (2, 5, 6, 7), (1, 3, 2, 7), (3, 1, 0, 4), (4, 0, 6, 5), (3, 4, 5, 2)])
me_unnamed_elevatordamaged_frame_root_026.materials.append(mat_mb_metal_generic)
me_unnamed_elevatordamaged_frame_root_026.update()
me_unnamed_elevatordamaged_frame_root_027 = bpy.data.meshes.new('@unnamed elevatordamaged frame root.027')
me_unnamed_elevatordamaged_frame_root_027.from_pydata([(-8.199, 3.5, -22.64), (-8.199, 3.5, 22.64), (-8.199, -3.5, 22.64), (-8.199, -3.5, -22.64), (8.199, 3.5, -22.64), (8.199, -3.5, -22.64), (8.199, -3.5, 22.64), (8.199, 3.5, 22.64)], [], [(1, 7, 4, 0), (5, 6, 2, 3), (5, 3, 0, 4), (0, 3, 2, 1), (6, 5, 4, 7), (2, 6, 7, 1)])
me_unnamed_elevatordamaged_frame_root_027.materials.append(mat_mb_metal_generic)
me_unnamed_elevatordamaged_frame_root_027.update()
me_unnamed_elevatordamaged_frame_root_028 = bpy.data.meshes.new('@unnamed elevatordamaged frame root.028')
me_unnamed_elevatordamaged_frame_root_028.from_pydata([(-60.71, 3.5, -18.05), (60.55, -3.5, 18.05), (-60.71, -3.5, -18.05), (60.55, 3.5, 18.05), (-60.39, 3.5, 18.05), (-60.39, -3.5, 18.05), (60.55, -3.5, -18.05), (60.55, 3.5, -18.05)], [], [(4, 0, 2, 5), (1, 6, 7, 3), (4, 5, 1, 3), (3, 7, 0, 4), (7, 6, 2, 0), (2, 6, 1, 5)])
me_unnamed_elevatordamaged_frame_root_028.materials.append(mat_mb_metal_generic)
me_unnamed_elevatordamaged_frame_root_028.update()
me_cube = bpy.data.meshes.new('Cube')
me_cube.from_pydata([(31.82, 26.62, -10.5), (31.82, 26.62, 8.5), (31.82, 33.62, 8.5), (-12.23, -33.38, 2.5), (-12.23, -33.38, 8.5), (-0.4855, -27.09, 8.5), (-0.4855, -27.09, 2.5), (-27.23, -33.38, 2.5), (-27.23, -33.38, 8.5), (-23.69, 33.62, -17.5), (-23.69, 33.62, -11.5), (31.82, 33.62, -10.5)], [], [(1, 0, 11, 2), (10, 8, 2), (9, 3, 7), (8, 7, 3, 4), (5, 1, 2, 8, 4), (6, 0, 1, 5), (9, 0, 3), (0, 6, 3), (9, 7, 8, 10), (11, 0, 9), (11, 9, 10, 2), (6, 5, 4, 3)])
_uv = me_cube.uv_layers.new(name='UVMap')
_uv.uv.foreach_set('vector', [0.625, 0.75, 0.375, 0.75, 0.0, 0.0, 0.625, 0.5, 0.625, 0.0, 0.875, 0.75, 0.625, 0.5, 0.375, 0.0, 0.125, 0.75, 0.125, 0.75, 0.875, 0.75, 0.125, 0.75, 0.375, 1.0, 0.625, 1.0, 0.625, 0.75, 0.625, 0.75, 0.0, 0.0, 0.875, 0.75, 0.875, 0.75, 0.375, 0.75, 0.375, 0.75, 0.625, 0.75, 0.625, 0.75, 0.375, 0.0, 0.375, 0.75, 0.125, 0.75, 0.375, 0.75, 0.375, 0.75, 0.375, 1.0, 0.375, 0.0, 0.125, 0.75, 0.875, 0.75, 0.625, 0.0, 0.375, 0.625, 0.375, 0.75, 0.375, 0.0, 0.0, 0.0, 0.375, 0.0, 0.625, 0.0, 0.625, 0.5, 0.375, 0.75, 0.625, 0.75, 0.625, 1.0, 0.375, 1.0])
me_cube.materials.append(mat_mb_metal_generic)
me_cube.update()
me_cube_001 = bpy.data.meshes.new('Cube.001')
me_cube_001.from_pydata([(-28.12, -3.5, -32.81), (-24.58, -3.5, 24.57), (-28.12, 3.5, -32.81), (-24.58, 3.5, 22.57), (30.61, -3.5, 12.47), (30.93, -3.5, 29.57), (30.61, 3.5, 12.47), (30.93, 3.5, 29.57), (-8.83, 3.5, -32.81), (-8.83, -3.5, -32.81)], [], [(0, 1, 3, 2), (2, 3, 7, 6, 8), (6, 7, 5, 4), (4, 5, 1, 0, 9), (8, 6, 4, 9), (7, 3, 1, 5), (2, 8, 9, 0)])
_uv = me_cube_001.uv_layers.new(name='UVMap')
_uv.uv.foreach_set('vector', [0.375, 0.0, 0.625, 0.0, 0.625, 0.25, 0.375, 0.25, 0.375, 0.25, 0.625, 0.25, 0.625, 0.5, 0.375, 0.5, 0.375, 0.375, 0.375, 0.5, 0.625, 0.5, 0.625, 0.75, 0.375, 0.75, 0.375, 0.75, 0.625, 0.75, 0.625, 1.0, 0.375, 1.0, 0.375, 0.875, 0.25, 0.5, 0.375, 0.5, 0.375, 0.75, 0.25, 0.75, 0.625, 0.5, 0.875, 0.5, 0.875, 0.75, 0.625, 0.75, 0.125, 0.5, 0.25, 0.5, 0.25, 0.75, 0.125, 0.75])
me_cube_001.materials.append(mat_mb_metal_generic)
me_cube_001.update()
me_cube_002 = bpy.data.meshes.new('Cube.002')
me_cube_002.from_pydata([(-5.474, 27.12, -35.86), (-1.932, 27.12, 21.52), (-0.4744, 27.12, -35.86), (25.73, 27.12, 24.03), (-5.474, -32.88, 9.416), (-5.474, -32.88, 39.52), (-0.4744, -32.88, 9.416), (-0.4744, -32.88, 39.52), (-0.4744, 11.53, -35.86), (-5.474, 11.53, -35.86)], [], [(0, 1, 3, 2), (2, 3, 7, 6, 8), (6, 7, 5, 4), (4, 5, 1, 0, 9), (8, 6, 4, 9), (7, 3, 1, 5), (2, 8, 9, 0)])
_uv = me_cube_002.uv_layers.new(name='UVMap')
_uv.uv.foreach_set('vector', [0.375, 0.0, 0.625, 0.0, 0.625, 0.25, 0.375, 0.25, 0.375, 0.25, 0.625, 0.25, 0.625, 0.5, 0.375, 0.5, 0.375, 0.375, 0.375, 0.5, 0.625, 0.5, 0.625, 0.75, 0.375, 0.75, 0.375, 0.75, 0.625, 0.75, 0.625, 1.0, 0.375, 1.0, 0.375, 0.875, 0.25, 0.5, 0.375, 0.5, 0.375, 0.75, 0.25, 0.75, 0.625, 0.5, 0.875, 0.5, 0.875, 0.75, 0.625, 0.75, 0.125, 0.5, 0.25, 0.5, 0.25, 0.75, 0.125, 0.75])
me_cube_002.materials.append(mat_mb_metal_generic)
me_cube_002.update()
arm_armature = bpy.data.armatures.new('Armature')  # bones are not reproduced

# ---- objects
ob_armature = bpy.data.objects.new('Armature', arm_armature)
ob_unnamed_elevatordamaged_superhigh = bpy.data.objects.new('unnamed elevatordamaged superhigh', me_unnamed_elevatordamaged_superhigh)
ob_unnamed_elevatordamaged_frame_root = bpy.data.objects.new('@unnamed elevatordamaged frame root', me_unnamed_elevatordamaged_frame_root)
ob_phys_floor = bpy.data.objects.new('$phys_floor', me_unnamed_elevatordamaged_frame_root_002)
ob_phys_ceiling = bpy.data.objects.new('$phys_ceiling', me_unnamed_elevatordamaged_frame_root_003)
ob_phys_front_2 = bpy.data.objects.new('$phys_front_2', me_unnamed_elevatordamaged_frame_root_004)
ob_phys_front_1 = bpy.data.objects.new('$phys_front_1', me_unnamed_elevatordamaged_frame_root_005)
ob_phys_front = bpy.data.objects.new('$phys_front', me_unnamed_elevatordamaged_frame_root_006)
ob_phys_ceiling_1 = bpy.data.objects.new('$phys_ceiling_1', me_unnamed_elevatordamaged_frame_root_007)
ob_phys_ceiling_3 = bpy.data.objects.new('$phys_ceiling_3', me_unnamed_elevatordamaged_frame_root_008)
ob_phys_ceiling_2 = bpy.data.objects.new('$phys_ceiling_2', me_unnamed_elevatordamaged_frame_root_009)
ob_phys_floor_2 = bpy.data.objects.new('$phys_floor_2', me_unnamed_elevatordamaged_frame_root_010)
ob_phys_floor_1 = bpy.data.objects.new('$phys_floor_1', me_unnamed_elevatordamaged_frame_root_011)
ob_phys_floor_3 = bpy.data.objects.new('$phys_floor_3', me_unnamed_elevatordamaged_frame_root_012)
ob_phys_floor_4 = bpy.data.objects.new('$phys_floor_4', me_unnamed_elevatordamaged_frame_root_013)
ob_phys_floor_5 = bpy.data.objects.new('$phys_floor_5', me_unnamed_elevatordamaged_frame_root_014)
ob_phys_floor_6 = bpy.data.objects.new('$phys_floor_6', me_unnamed_elevatordamaged_frame_root_015)
ob_phys_floor_7 = bpy.data.objects.new('$phys_floor_7', me_unnamed_elevatordamaged_frame_root_016)
ob_phys_floor_9 = bpy.data.objects.new('$phys_floor_9', me_unnamed_elevatordamaged_frame_root_017)
ob_phys_floor_8 = bpy.data.objects.new('$phys_floor_8', me_unnamed_elevatordamaged_frame_root_018)
ob_phys_right = bpy.data.objects.new('$phys_right', me_unnamed_elevatordamaged_frame_root_019)
ob_phys_right_3 = bpy.data.objects.new('$phys_right_3', me_unnamed_elevatordamaged_frame_root_020)
ob_phys_right_1 = bpy.data.objects.new('$phys_right_1', me_unnamed_elevatordamaged_frame_root_021)
ob_phys_right_2 = bpy.data.objects.new('$phys_right_2', me_unnamed_elevatordamaged_frame_root_022)
ob_phys_back_2 = bpy.data.objects.new('$phys_back_2', me_unnamed_elevatordamaged_frame_root_023)
ob_phys_back_1 = bpy.data.objects.new('$phys_back_1', me_unnamed_elevatordamaged_frame_root_024)
ob_phys_back = bpy.data.objects.new('$phys_back', me_unnamed_elevatordamaged_frame_root_025)
ob_phys_left = bpy.data.objects.new('$phys_left', me_unnamed_elevatordamaged_frame_root_026)
ob_phys_left_1 = bpy.data.objects.new('$phys_left_1', me_unnamed_elevatordamaged_frame_root_027)
ob_phys_left_2 = bpy.data.objects.new('$phys_left_2', me_unnamed_elevatordamaged_frame_root_028)
ob_phys_ceiling_4 = bpy.data.objects.new('$phys_ceiling_4', me_cube)
ob_phys_left_3 = bpy.data.objects.new('$phys_left_3', me_cube_001)
ob_phys_back_3 = bpy.data.objects.new('$phys_back_3', me_cube_002)

# ---- transforms, parenting, visibility, modifiers, constraints
ob_armature.location = (0.0, 0.5, -9.285)
ob_unnamed_elevatordamaged_superhigh.parent = ob_armature
ob_unnamed_elevatordamaged_superhigh.matrix_parent_inverse = Matrix(((1.0, -0.0, 0.0, -0.0), (-0.0, 1.0, -0.0, -0.5), (0.0, -0.0, 1.0, 9.285), (-0.0, 0.0, -0.0, 1.0)))
ob_unnamed_elevatordamaged_superhigh.location = (-21.59, 9.342, 42.67)
_vg = ob_unnamed_elevatordamaged_superhigh.vertex_groups.new(name='frame root')
_vg.add([0, 1, 2, 3, 4, 5, 6, 7, 8, 9, 10, 11, 12, 13, 14, 15, 16, 17, 18, 19, 20, 21, 22, 23, 24, 25, 26, 27, 28, 29, 30, 31, 32, 33, 34, 35, 36, 37, 38, 39, 40, 41, 42, 43, 44, 45, 46, 47, 48, 49, 50, 51, 52, 53, 54, 55, 56, 57, 58, 59, 60, 61, 62, 63, 64, 65, 66, 67, 68, 69, 70, 71, 72, 73, 74, 75, 76, 77, 78, 79, 80, 81, 82, 83, 84, 85, 86, 87, 88, 89, 90, 91, 92, 93, 94, 95, 96, 97, 98, 99, 100, 101, 102, 103, 104, 105, 106, 107, 108, 109, 110, 111, 112, 113, 114, 115, 116, 117, 118, 119, 120], 1.0, 'REPLACE')
_m = ob_unnamed_elevatordamaged_superhigh.modifiers.new('Armature', 'ARMATURE')
_m.object = ob_armature
_m = ob_unnamed_elevatordamaged_superhigh.modifiers.new('Triangulate', 'TRIANGULATE')
_m.keep_custom_normals = True
_m = ob_unnamed_elevatordamaged_superhigh.modifiers.new('EdgeSplit', 'EDGE_SPLIT')
_m.use_edge_angle = False
ob_unnamed_elevatordamaged_frame_root.parent = ob_armature
ob_unnamed_elevatordamaged_frame_root.matrix_parent_inverse = Matrix(((1.0, -0.0, 0.0, -0.0), (-0.0, 1.0, -0.0, -1.0), (0.0, -0.0, 1.0, 9.285), (-0.0, 0.0, -0.0, 1.0)))
ob_unnamed_elevatordamaged_frame_root.location = (-21.59, 9.342, 42.67)
_m = ob_unnamed_elevatordamaged_frame_root.modifiers.new('Triangulate', 'TRIANGULATE')
_m.keep_custom_normals = True
_m = ob_unnamed_elevatordamaged_frame_root.modifiers.new('EdgeSplit', 'EDGE_SPLIT')
_m.use_edge_angle = False
ob_phys_floor.parent = ob_armature
ob_phys_floor.matrix_parent_inverse = Matrix(((1.0, -0.0, 0.0, -0.0), (-0.0, 1.0, -0.0, -1.0), (0.0, -0.0, 1.0, 9.285), (-0.0, 0.0, -0.0, 1.0)))
ob_phys_floor.location = (-24.08, 65.14, -12.51)
_m = ob_phys_floor.modifiers.new('Triangulate', 'TRIANGULATE')
_m.keep_custom_normals = True
_m = ob_phys_floor.modifiers.new('EdgeSplit', 'EDGE_SPLIT')
_m.use_edge_angle = False
ob_phys_ceiling.parent = ob_armature
ob_phys_ceiling.matrix_parent_inverse = Matrix(((1.0, -0.0, 0.0, -0.0), (-0.0, 1.0, -0.0, -1.0), (0.0, -0.0, 1.0, 9.285), (-0.0, 0.0, -0.0, 1.0)))
ob_phys_ceiling.location = (1.149, 35.26, 115.7)
_m = ob_phys_ceiling.modifiers.new('Triangulate', 'TRIANGULATE')
_m.keep_custom_normals = True
_m = ob_phys_ceiling.modifiers.new('EdgeSplit', 'EDGE_SPLIT')
_m.use_edge_angle = False
ob_phys_front_2.parent = ob_armature
ob_phys_front_2.matrix_parent_inverse = Matrix(((1.0, -0.0, 0.0, -0.0), (-0.0, 1.0, -0.0, -1.0), (0.0, -0.0, 1.0, 9.285), (-0.0, 0.0, -0.0, 1.0)))
ob_phys_front_2.location = (82.5, 58.5, 37.97)
_m = ob_phys_front_2.modifiers.new('Triangulate', 'TRIANGULATE')
_m.keep_custom_normals = True
_m = ob_phys_front_2.modifiers.new('EdgeSplit', 'EDGE_SPLIT')
_m.use_edge_angle = False
ob_phys_front_1.parent = ob_armature
ob_phys_front_1.matrix_parent_inverse = Matrix(((1.0, -0.0, 0.0, -0.0), (-0.0, 1.0, -0.0, -1.0), (0.0, -0.0, 1.0, 9.285), (-0.0, 0.0, -0.0, 1.0)))
ob_phys_front_1.location = (82.5, 15.0, 98.95)
_m = ob_phys_front_1.modifiers.new('Triangulate', 'TRIANGULATE')
_m.keep_custom_normals = True
_m = ob_phys_front_1.modifiers.new('EdgeSplit', 'EDGE_SPLIT')
_m.use_edge_angle = False
ob_phys_front.parent = ob_armature
ob_phys_front.matrix_parent_inverse = Matrix(((1.0, -0.0, 0.0, -0.0), (-0.0, 1.0, -0.0, -1.0), (0.0, -0.0, 1.0, 9.285), (-0.0, 0.0, -0.0, 1.0)))
ob_phys_front.location = (82.5, -58.5, 53.03)
_m = ob_phys_front.modifiers.new('Triangulate', 'TRIANGULATE')
_m.keep_custom_normals = True
_m = ob_phys_front.modifiers.new('EdgeSplit', 'EDGE_SPLIT')
_m.use_edge_angle = False
ob_phys_ceiling_1.parent = ob_armature
ob_phys_ceiling_1.matrix_parent_inverse = Matrix(((1.0, -0.0, 0.0, -0.0), (-0.0, 1.0, -0.0, -1.0), (0.0, -0.0, 1.0, 9.285), (-0.0, 0.0, -0.0, 1.0)))
ob_phys_ceiling_1.location = (34.02, -20.69, 117.0)
_m = ob_phys_ceiling_1.modifiers.new('Triangulate', 'TRIANGULATE')
_m.keep_custom_normals = True
_m = ob_phys_ceiling_1.modifiers.new('EdgeSplit', 'EDGE_SPLIT')
_m.use_edge_angle = False
ob_phys_ceiling_3.parent = ob_armature
ob_phys_ceiling_3.matrix_parent_inverse = Matrix(((1.0, -0.0, 0.0, -0.0), (-0.0, 1.0, -0.0, -1.0), (0.0, -0.0, 1.0, 9.285), (-0.0, 0.0, -0.0, 1.0)))
ob_phys_ceiling_3.location = (-87.5, -20.69, 117.0)
_m = ob_phys_ceiling_3.modifiers.new('Triangulate', 'TRIANGULATE')
_m.keep_custom_normals = True
_m = ob_phys_ceiling_3.modifiers.new('EdgeSplit', 'EDGE_SPLIT')
_m.use_edge_angle = False
ob_phys_ceiling_2.parent = ob_armature
ob_phys_ceiling_2.matrix_parent_inverse = Matrix(((1.0, -0.0, 0.0, -0.0), (-0.0, 1.0, -0.0, -1.0), (0.0, -0.0, 1.0, 9.285), (-0.0, 0.0, -0.0, 1.0)))
ob_phys_ceiling_2.location = (-5.0, -64.19, 117.0)
_m = ob_phys_ceiling_2.modifiers.new('Triangulate', 'TRIANGULATE')
_m.keep_custom_normals = True
_m = ob_phys_ceiling_2.modifiers.new('EdgeSplit', 'EDGE_SPLIT')
_m.use_edge_angle = False
ob_phys_floor_2.parent = ob_armature
ob_phys_floor_2.matrix_parent_inverse = Matrix(((1.0, -0.0, 0.0, -0.0), (-0.0, 1.0, -0.0, -1.0), (0.0, -0.0, 1.0, 9.285), (-0.0, 0.0, -0.0, 1.0)))
ob_phys_floor_2.location = (82.5, 41.09, -12.51)
_m = ob_phys_floor_2.modifiers.new('Triangulate', 'TRIANGULATE')
_m.keep_custom_normals = True
_m = ob_phys_floor_2.modifiers.new('EdgeSplit', 'EDGE_SPLIT')
_m.use_edge_angle = False
ob_phys_floor_1.parent = ob_armature
ob_phys_floor_1.matrix_parent_inverse = Matrix(((1.0, -0.0, 0.0, -0.0), (-0.0, 1.0, -0.0, -1.0), (0.0, -0.0, 1.0, 9.285), (-0.0, 0.0, -0.0, 1.0)))
ob_phys_floor_1.location = (46.46, 73.5, -12.51)
_m = ob_phys_floor_1.modifiers.new('Triangulate', 'TRIANGULATE')
_m.keep_custom_normals = True
_m = ob_phys_floor_1.modifiers.new('EdgeSplit', 'EDGE_SPLIT')
_m.use_edge_angle = False
ob_phys_floor_3.parent = ob_armature
ob_phys_floor_3.matrix_parent_inverse = Matrix(((1.0, -0.0, 0.0, -0.0), (-0.0, 1.0, -0.0, -1.0), (0.0, -0.0, 1.0, 9.285), (-0.0, 0.0, -0.0, 1.0)))
ob_phys_floor_3.location = (76.21, -18.67, -12.51)
_m = ob_phys_floor_3.modifiers.new('Triangulate', 'TRIANGULATE')
_m.keep_custom_normals = True
_m = ob_phys_floor_3.modifiers.new('EdgeSplit', 'EDGE_SPLIT')
_m.use_edge_angle = False
ob_phys_floor_4.parent = ob_armature
ob_phys_floor_4.matrix_parent_inverse = Matrix(((1.0, -0.0, 0.0, -0.0), (-0.0, 1.0, -0.0, -1.0), (0.0, -0.0, 1.0, 9.285), (-0.0, 0.0, -0.0, 1.0)))
ob_phys_floor_4.location = (73.49, -66.31, -12.51)
_m = ob_phys_floor_4.modifiers.new('Triangulate', 'TRIANGULATE')
_m.keep_custom_normals = True
_m = ob_phys_floor_4.modifiers.new('EdgeSplit', 'EDGE_SPLIT')
_m.use_edge_angle = False
ob_phys_floor_5.parent = ob_armature
ob_phys_floor_5.matrix_parent_inverse = Matrix(((1.0, -0.0, 0.0, -0.0), (-0.0, 1.0, -0.0, -1.0), (0.0, -0.0, 1.0, 9.285), (-0.0, 0.0, -0.0, 1.0)))
ob_phys_floor_5.location = (19.23, -70.55, -12.51)
_m = ob_phys_floor_5.modifiers.new('Triangulate', 'TRIANGULATE')
_m.keep_custom_normals = True
_m = ob_phys_floor_5.modifiers.new('EdgeSplit', 'EDGE_SPLIT')
_m.use_edge_angle = False
ob_phys_floor_6.parent = ob_armature
ob_phys_floor_6.matrix_parent_inverse = Matrix(((1.0, -0.0, 0.0, -0.0), (-0.0, 1.0, -0.0, -1.0), (0.0, -0.0, 1.0, 9.285), (-0.0, 0.0, -0.0, 1.0)))
ob_phys_floor_6.location = (-43.14, -66.26, -12.51)
_m = ob_phys_floor_6.modifiers.new('Triangulate', 'TRIANGULATE')
_m.keep_custom_normals = True
_m = ob_phys_floor_6.modifiers.new('EdgeSplit', 'EDGE_SPLIT')
_m.use_edge_angle = False
ob_phys_floor_7.parent = ob_armature
ob_phys_floor_7.matrix_parent_inverse = Matrix(((1.0, -0.0, 0.0, -0.0), (-0.0, 1.0, -0.0, -1.0), (0.0, -0.0, 1.0, 9.285), (-0.0, 0.0, -0.0, 1.0)))
ob_phys_floor_7.location = (-86.33, -48.78, -12.51)
_m = ob_phys_floor_7.modifiers.new('Triangulate', 'TRIANGULATE')
_m.keep_custom_normals = True
_m = ob_phys_floor_7.modifiers.new('EdgeSplit', 'EDGE_SPLIT')
_m.use_edge_angle = False
ob_phys_floor_9.parent = ob_armature
ob_phys_floor_9.matrix_parent_inverse = Matrix(((1.0, -0.0, 0.0, -0.0), (-0.0, 1.0, -0.0, -1.0), (0.0, -0.0, 1.0, 9.285), (-0.0, 0.0, -0.0, 1.0)))
ob_phys_floor_9.location = (-69.62, 49.68, -12.51)
_m = ob_phys_floor_9.modifiers.new('Triangulate', 'TRIANGULATE')
_m.keep_custom_normals = True
_m = ob_phys_floor_9.modifiers.new('EdgeSplit', 'EDGE_SPLIT')
_m.use_edge_angle = False
ob_phys_floor_8.parent = ob_armature
ob_phys_floor_8.matrix_parent_inverse = Matrix(((1.0, -0.0, 0.0, -0.0), (-0.0, 1.0, -0.0, -1.0), (0.0, -0.0, 1.0, 9.285), (-0.0, 0.0, -0.0, 1.0)))
ob_phys_floor_8.location = (-87.55, 12.16, -12.51)
_m = ob_phys_floor_8.modifiers.new('Triangulate', 'TRIANGULATE')
_m.keep_custom_normals = True
_m = ob_phys_floor_8.modifiers.new('EdgeSplit', 'EDGE_SPLIT')
_m.use_edge_angle = False
ob_phys_right.parent = ob_armature
ob_phys_right.matrix_parent_inverse = Matrix(((1.0, -0.0, 0.0, -0.0), (-0.0, 1.0, -0.0, -1.0), (0.0, -0.0, 1.0, 9.285), (-0.0, 0.0, -0.0, 1.0)))
ob_phys_right.location = (-78.69, -73.5, 53.03)
_m = ob_phys_right.modifiers.new('Triangulate', 'TRIANGULATE')
_m.keep_custom_normals = True
_m = ob_phys_right.modifiers.new('EdgeSplit', 'EDGE_SPLIT')
_m.use_edge_angle = False
ob_phys_right_3.parent = ob_armature
ob_phys_right_3.matrix_parent_inverse = Matrix(((1.0, -0.0, 0.0, -0.0), (-0.0, 1.0, -0.0, -1.0), (0.0, -0.0, 1.0, 9.285), (-0.0, 0.0, -0.0, 1.0)))
ob_phys_right_3.location = (-1.457, -73.5, 15.34)
_m = ob_phys_right_3.modifiers.new('Triangulate', 'TRIANGULATE')
_m.keep_custom_normals = True
_m = ob_phys_right_3.modifiers.new('EdgeSplit', 'EDGE_SPLIT')
_m.use_edge_angle = False
ob_phys_right_1.parent = ob_armature
ob_phys_right_1.matrix_parent_inverse = Matrix(((1.0, -0.0, 0.0, -0.0), (-0.0, 1.0, -0.0, -1.0), (0.0, -0.0, 1.0, 9.285), (-0.0, 0.0, -0.0, 1.0)))
ob_phys_right_1.location = (-1.457, -73.5, 98.95)
_m = ob_phys_right_1.modifiers.new('Triangulate', 'TRIANGULATE')
_m.keep_custom_normals = True
_m = ob_phys_right_1.modifiers.new('EdgeSplit', 'EDGE_SPLIT')
_m.use_edge_angle = False
ob_phys_right_2.parent = ob_armature
ob_phys_right_2.matrix_parent_inverse = Matrix(((1.0, -0.0, 0.0, -0.0), (-0.0, 1.0, -0.0, -1.0), (0.0, -0.0, 1.0, 9.285), (-0.0, 0.0, -0.0, 1.0)))
ob_phys_right_2.location = (69.74, -73.5, 53.03)
_m = ob_phys_right_2.modifiers.new('Triangulate', 'TRIANGULATE')
_m.keep_custom_normals = True
_m = ob_phys_right_2.modifiers.new('EdgeSplit', 'EDGE_SPLIT')
_m.use_edge_angle = False
ob_phys_back_2.parent = ob_armature
ob_phys_back_2.matrix_parent_inverse = Matrix(((1.0, -0.0, 0.0, -0.0), (-0.0, 1.0, -0.0, -1.0), (0.0, -0.0, 1.0, 9.285), (-0.0, 0.0, -0.0, 1.0)))
ob_phys_back_2.location = (-92.5, -24.7, 98.95)
_m = ob_phys_back_2.modifiers.new('Triangulate', 'TRIANGULATE')
_m.keep_custom_normals = True
_m = ob_phys_back_2.modifiers.new('EdgeSplit', 'EDGE_SPLIT')
_m.use_edge_angle = False
ob_phys_back_1.parent = ob_armature
ob_phys_back_1.matrix_parent_inverse = Matrix(((1.0, -0.0, 0.0, -0.0), (-0.0, 1.0, -0.0, -1.0), (0.0, -0.0, 1.0, 9.285), (-0.0, 0.0, -0.0, 1.0)))
ob_phys_back_1.location = (-92.5, -64.7, 53.03)
_m = ob_phys_back_1.modifiers.new('Triangulate', 'TRIANGULATE')
_m.keep_custom_normals = True
_m = ob_phys_back_1.modifiers.new('EdgeSplit', 'EDGE_SPLIT')
_m.use_edge_angle = False
ob_phys_back.parent = ob_armature
ob_phys_back.matrix_parent_inverse = Matrix(((1.0, -0.0, 0.0, -0.0), (-0.0, 1.0, -0.0, -1.0), (0.0, -0.0, 1.0, 9.285), (-0.0, 0.0, -0.0, 1.0)))
ob_phys_back.location = (-92.5, 8.799, 15.34)
_m = ob_phys_back.modifiers.new('Triangulate', 'TRIANGULATE')
_m.keep_custom_normals = True
_m = ob_phys_back.modifiers.new('EdgeSplit', 'EDGE_SPLIT')
_m.use_edge_angle = False
ob_phys_left.parent = ob_armature
ob_phys_left.matrix_parent_inverse = Matrix(((1.0, -0.0, 0.0, -0.0), (-0.0, 1.0, -0.0, -1.0), (0.0, -0.0, 1.0, 9.285), (-0.0, 0.0, -0.0, 1.0)))
ob_phys_left.location = (-5.0, 73.5, 15.34)
_m = ob_phys_left.modifiers.new('Triangulate', 'TRIANGULATE')
_m.keep_custom_normals = True
_m = ob_phys_left.modifiers.new('EdgeSplit', 'EDGE_SPLIT')
_m.use_edge_angle = False
ob_phys_left_1.parent = ob_armature
ob_phys_left_1.matrix_parent_inverse = Matrix(((1.0, -0.0, 0.0, -0.0), (-0.0, 1.0, -0.0, -1.0), (0.0, -0.0, 1.0, 9.285), (-0.0, 0.0, -0.0, 1.0)))
ob_phys_left_1.location = (71.8, 73.5, 61.25)
_m = ob_phys_left_1.modifiers.new('Triangulate', 'TRIANGULATE')
_m.keep_custom_normals = True
_m = ob_phys_left_1.modifiers.new('EdgeSplit', 'EDGE_SPLIT')
_m.use_edge_angle = False
ob_phys_left_2.parent = ob_armature
ob_phys_left_2.matrix_parent_inverse = Matrix(((1.0, -0.0, 0.0, -0.0), (-0.0, 1.0, -0.0, -1.0), (0.0, -0.0, 1.0, 9.285), (-0.0, 0.0, -0.0, 1.0)))
ob_phys_left_2.location = (24.45, 73.5, 101.9)
_m = ob_phys_left_2.modifiers.new('Triangulate', 'TRIANGULATE')
_m.keep_custom_normals = True
_m = ob_phys_left_2.modifiers.new('EdgeSplit', 'EDGE_SPLIT')
_m.use_edge_angle = False
ob_phys_ceiling_4.parent = ob_armature
ob_phys_ceiling_4.matrix_parent_inverse = Matrix(((1.0, -0.0, 0.0, -0.0), (-0.0, 1.0, -0.0, -1.0), (0.0, -0.0, 1.0, 9.285), (-0.0, 0.0, -0.0, 1.0)))
ob_phys_ceiling_4.location = (-67.77, 43.38, 111.5)
_m = ob_phys_ceiling_4.modifiers.new('Triangulate', 'TRIANGULATE')
_m.keep_custom_normals = True
_m = ob_phys_ceiling_4.modifiers.new('EdgeSplit', 'EDGE_SPLIT')
_m.use_edge_angle = False
ob_phys_left_3.parent = ob_armature
ob_phys_left_3.matrix_parent_inverse = Matrix(((1.0, -0.0, 0.0, -0.0), (-0.0, 1.0, -0.0, -1.0), (0.0, -0.0, 1.0, 9.285), (-0.0, 0.0, -0.0, 1.0)))
ob_phys_left_3.location = (-66.88, 73.5, 71.43)
_m = ob_phys_left_3.modifiers.new('Triangulate', 'TRIANGULATE')
_m.keep_custom_normals = True
_m = ob_phys_left_3.modifiers.new('EdgeSplit', 'EDGE_SPLIT')
_m.use_edge_angle = False
ob_phys_back_3.parent = ob_armature
ob_phys_back_3.matrix_parent_inverse = Matrix(((1.0, -0.0, 0.0, -0.0), (-0.0, 1.0, -0.0, -1.0), (0.0, -0.0, 1.0, 9.285), (-0.0, 0.0, -0.0, 1.0)))
ob_phys_back_3.location = (-89.53, 42.88, 74.48)
_m = ob_phys_back_3.modifiers.new('Triangulate', 'TRIANGULATE')
_m.keep_custom_normals = True
_m = ob_phys_back_3.modifiers.new('EdgeSplit', 'EDGE_SPLIT')
_m.use_edge_angle = False

# ---- collection membership
col_collection.objects.link(ob_armature)
col_collection.objects.link(ob_unnamed_elevatordamaged_superhigh)
col_collection.objects.link(ob_unnamed_elevatordamaged_frame_root)
col_collection.objects.link(ob_phys_floor)
col_collection.objects.link(ob_phys_ceiling)
col_collection.objects.link(ob_phys_front_2)
col_collection.objects.link(ob_phys_front_1)
col_collection.objects.link(ob_phys_front)
col_collection.objects.link(ob_phys_ceiling_1)
col_collection.objects.link(ob_phys_ceiling_3)
col_collection.objects.link(ob_phys_ceiling_2)
col_collection.objects.link(ob_phys_floor_2)
col_collection.objects.link(ob_phys_floor_1)
col_collection.objects.link(ob_phys_floor_3)
col_collection.objects.link(ob_phys_floor_4)
col_collection.objects.link(ob_phys_floor_5)
col_collection.objects.link(ob_phys_floor_6)
col_collection.objects.link(ob_phys_floor_7)
col_collection.objects.link(ob_phys_floor_9)
col_collection.objects.link(ob_phys_floor_8)
col_collection.objects.link(ob_phys_right)
col_collection.objects.link(ob_phys_right_3)
col_collection.objects.link(ob_phys_right_1)
col_collection.objects.link(ob_phys_right_2)
col_collection.objects.link(ob_phys_back_2)
col_collection.objects.link(ob_phys_back_1)
col_collection.objects.link(ob_phys_back)
col_collection.objects.link(ob_phys_left)
col_collection.objects.link(ob_phys_left_1)
col_collection.objects.link(ob_phys_left_2)
col_collection.objects.link(ob_phys_ceiling_4)
col_collection.objects.link(ob_phys_left_3)
col_collection.objects.link(ob_phys_back_3)

# ---- scene / render settings (as saved in the file)
scene.frame_start = 1; scene.frame_end = 250; scene.frame_set(1)
scene.render.engine = 'BLENDER_EEVEE_NEXT'
scene.cycles.sampling_pattern = 'TABULATED_SOBOL'
scene.eevee.ray_tracing_options.trace_max_roughness = 0.0
bpy.context.view_layer.update()

# ---- added for rendering (the .blend has no active camera and no usable light): camera, sun
cam_auto = bpy.data.cameras.new('AutoCamera')
cam_auto.lens = 50.0
cam_auto.sensor_width = 36.0
cam_auto.clip_end = 4444.12
ob_auto_camera = bpy.data.objects.new('AutoCamera', cam_auto)
scene.collection.objects.link(ob_auto_camera)
ob_auto_camera.location = (248.227, -303.873, 254.04)
ob_auto_camera.rotation_euler = (1.09748, -7.21219e-08, 0.694738)
scene.camera = ob_auto_camera
light_auto_sun = bpy.data.lights.new('AutoSun', 'SUN')
light_auto_sun.energy = 3.0
light_auto_sun.angle = 0.0523599
ob_auto_sun = bpy.data.objects.new('AutoSun', light_auto_sun)
scene.collection.objects.link(ob_auto_sun)
ob_auto_sun.rotation_euler = (0.872665, 0.174533, 0.523599)
bpy.context.view_layer.update()
